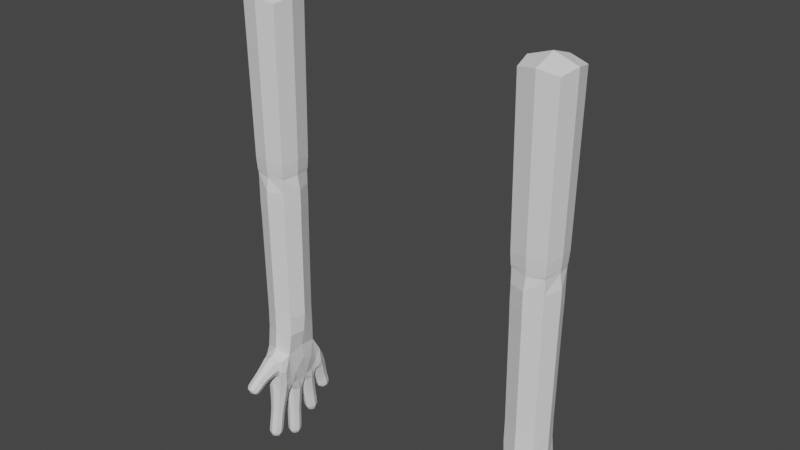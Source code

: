 # Source: arms_edit_idle.blend  (saved by Blender 2.93.20; exported with 4.5.12 LTS)
import bpy
from mathutils import Matrix  # noqa: F401  (used for matrix-valued properties, if any)

bpy.ops.wm.read_factory_settings(use_empty=True)
scene = bpy.context.scene
scene.name = 'Scene'

# ---- collections
col_collection = bpy.data.collections.new('Collection'); scene.collection.children.link(col_collection)

# ---- world
world_world = bpy.data.worlds.new('World'); scene.world = world_world
world_world.use_nodes = True; world_world.node_tree.nodes.clear()
_N = world_world.node_tree.nodes; _L = world_world.node_tree.links
n0 = _N.new('ShaderNodeOutputWorld'); n0.name = 'World Output'; n0.location = (300, 300)
n1 = _N.new('ShaderNodeBackground'); n1.name = 'Background'; n1.location = (10, 300)
n1.inputs[0].default_value = (0.05088, 0.05088, 0.05088, 1.0)
_L.new(n1.outputs[0], n0.inputs[0])
n0.is_active_output = True
world_world.color = (0.05088, 0.05088, 0.05088)
world_world.use_sun_shadow = False
world_world.sun_shadow_jitter_overblur = 0.0

# ---- meshes
me_cube_001 = bpy.data.meshes.new('Cube.001')
me_cube_001.from_pydata([(0.3085, 2.228, 2.682), (-0.2509, 2.228, 2.661), (-0.2509, 2.788, 2.661), (0.3085, 2.788, 2.682), (0.3456, 2.3, 6.028), (-0.2619, 2.283, 6.062), (-0.2614, 2.792, 6.062), (0.3456, 2.775, 6.028), (-0.483, 2.357, 6.141), (-0.4784, 2.66, 6.139), (-0.453, 2.638, 6.406), (-0.3748, 2.304, 6.433), (-0.4493, 2.353, 6.581), (-0.4476, 2.663, 6.581), (-0.1715, 2.682, 6.741), (-0.1716, 2.334, 6.741), (0.1524, 2.699, 6.713), (0.1524, 2.331, 6.713), (0.4537, 2.66, 6.73), (0.4537, 2.356, 6.73), (0.643, 2.655, 6.527), (0.643, 2.361, 6.527), (-1.002, 2.474, 6.52), (-0.9964, 2.603, 6.518), (-0.9188, 2.601, 6.621), (-0.9243, 2.473, 6.623), (-0.5487, 2.444, 7.726), (-0.5487, 2.573, 7.726), (-0.4217, 2.573, 7.749), (-0.4217, 2.444, 7.749), (-0.07445, 2.444, 7.939), (-0.07445, 2.573, 7.939), (0.05441, 2.573, 7.942), (0.05441, 2.444, 7.942), (0.5088, 2.573, 7.646), (0.5088, 2.444, 7.646), (0.3811, 2.444, 7.664), (0.3811, 2.573, 7.664), (0.8389, 2.573, 7.302), (0.8389, 2.444, 7.302), (0.7137, 2.444, 7.333), (0.7137, 2.573, 7.333), (-0.7394, 2.429, 6.295), (-0.7317, 2.618, 6.292), (-0.6363, 2.616, 6.454), (-0.644, 2.428, 6.457), (-0.4835, 2.419, 7.209), (-0.4835, 2.598, 7.209), (-0.3071, 2.598, 7.24), (-0.3071, 2.419, 7.24), (-0.08454, 2.419, 7.361), (-0.08454, 2.598, 7.361), (0.09447, 2.598, 7.366), (0.09447, 2.419, 7.366), (0.4704, 2.598, 7.201), (0.4704, 2.419, 7.201), (0.2935, 2.419, 7.229), (0.2935, 2.598, 7.229), (0.7932, 2.598, 7.025), (0.7932, 2.419, 7.025), (0.622, 2.419, 7.078), (0.622, 2.598, 7.078), (0.3081, 2.229, 3.239), (-0.2505, 2.229, 3.239), (-0.2505, 2.787, 3.239), (0.3081, 2.787, 3.239), (0.2899, 2.247, 5.288), (-0.2323, 2.247, 5.295), (-0.2323, 2.769, 5.295), (0.2899, 2.769, 5.288), (-0.9065, 2.447, 6.421), (-0.899, 2.619, 6.418), (-0.7974, 2.617, 6.556), (-0.805, 2.445, 6.559), (-0.5136, 2.422, 7.402), (-0.5136, 2.594, 7.402), (-0.3443, 2.594, 7.431), (-0.3443, 2.422, 7.431), (-0.5458, 2.422, 7.585), (-0.5458, 2.594, 7.585), (-0.3765, 2.594, 7.615), (-0.3765, 2.422, 7.615), (-0.08656, 2.422, 7.578), (-0.08656, 2.594, 7.578), (0.08525, 2.594, 7.582), (0.08525, 2.422, 7.582), (-0.09191, 2.422, 7.784), (-0.09191, 2.594, 7.784), (0.0799, 2.594, 7.788), (0.0799, 2.422, 7.788), (0.5032, 2.594, 7.452), (0.5032, 2.422, 7.452), (0.333, 2.422, 7.476), (0.333, 2.594, 7.476), (0.8322, 2.594, 7.185), (0.8322, 2.422, 7.185), (0.6657, 2.422, 7.227), (0.6657, 2.594, 7.227), (-0.46, 2.399, 6.96), (-0.46, 2.617, 6.96), (-0.2522, 2.617, 7.005), (-0.2522, 2.399, 7.005), (-0.09324, 2.399, 7.09), (-0.09324, 2.617, 7.09), (0.1129, 2.617, 7.095), (0.1129, 2.399, 7.095), (0.4435, 2.617, 6.964), (0.4435, 2.399, 6.964), (0.2431, 2.399, 7.0), (0.2431, 2.617, 7.0), (0.7447, 2.617, 6.824), (0.7447, 2.399, 6.824), (0.5499, 2.399, 6.899), (0.5499, 2.617, 6.899), (-0.5452, 2.384, 6.153), (-0.5384, 2.639, 6.151), (-0.4593, 2.383, 6.408), (0.5234, 2.696, 6.317), (0.6792, 2.508, 6.494), (-1.016, 2.539, 6.514), (0.5234, 2.32, 6.317), (0.4444, 2.508, 5.963), (0.5468, 2.31, 6.617), (-0.9649, 2.617, 6.575), (0.3436, 2.362, 6.696), (0.2602, 2.285, 6.364), (-0.04642, 2.278, 6.383), (0.0444, 2.275, 5.982), (-0.3634, 2.508, 5.934), (0.04444, 2.858, 5.981), (-0.4502, 2.371, 6.455), (0.3436, 2.712, 6.696), (-0.9209, 2.537, 6.639), (0.2602, 2.79, 6.364), (0.5468, 2.706, 6.617), (-0.04636, 2.797, 6.383), (-0.5578, 2.511, 6.104), (-0.5035, 2.335, 6.281), (-0.4401, 2.51, 6.455), (-0.504, 2.645, 6.133), (-0.2415, 2.303, 6.419), (-0.03072, 2.355, 6.726), (-0.03069, 2.719, 6.726), (-0.446, 2.646, 6.453), (-0.51, 2.372, 6.135), (-0.3386, 2.306, 6.633), (-0.9717, 2.46, 6.578), (-0.4586, 2.304, 6.334), (-0.414, 2.318, 6.135), (-0.4907, 2.508, 6.07), (0.0288, 2.849, 2.652), (-0.4114, 2.698, 6.134), (-0.2408, 2.772, 6.419), (-0.4539, 2.712, 6.332), (-0.3122, 2.508, 2.678), (-0.3378, 2.711, 6.633), (-0.4695, 2.508, 6.629), (0.0288, 2.167, 2.652), (0.3698, 2.508, 2.678), (-0.4945, 2.686, 6.278), (-0.487, 2.43, 7.748), (-0.4096, 2.508, 7.761), (-0.487, 2.587, 7.748), (-0.5644, 2.508, 7.734), (-0.01032, 2.43, 7.952), (0.06823, 2.508, 7.954), (-0.01032, 2.587, 7.952), (-0.08886, 2.508, 7.95), (0.4469, 2.587, 7.669), (0.3691, 2.508, 7.68), (0.4469, 2.43, 7.669), (0.5247, 2.508, 7.658), (0.7783, 2.587, 7.326), (0.7019, 2.508, 7.344), (0.7783, 2.43, 7.326), (0.8546, 2.508, 7.307), (0.3078, 2.229, 2.911), (0.0288, 2.124, 3.239), (-0.2502, 2.229, 2.911), (-0.3553, 2.508, 3.239), (-0.2502, 2.787, 2.911), (0.0288, 2.892, 3.239), (0.3078, 2.787, 2.911), (0.4129, 2.508, 3.239), (0.3027, 2.234, 3.589), (0.0288, 2.149, 5.291), (-0.2452, 2.234, 3.59), (-0.3302, 2.508, 5.296), (-0.2452, 2.782, 3.59), (0.0288, 2.867, 5.291), (0.3027, 2.782, 3.589), (0.3878, 2.508, 5.287), (0.2962, 2.246, 5.636), (-0.236, 2.244, 5.653), (-0.2359, 2.772, 5.653), (0.2962, 2.77, 5.636), (-0.8301, 2.442, 6.363), (-0.9218, 2.534, 6.393), (-0.8224, 2.616, 6.36), (-0.7534, 2.524, 6.263), (-0.8468, 2.65, 6.487), (-0.7245, 2.614, 6.504), (-0.6825, 2.652, 6.373), (-0.7822, 2.53, 6.584), (-0.7322, 2.44, 6.506), (-0.6223, 2.522, 6.486), (-0.8572, 2.414, 6.49), (-0.6932, 2.393, 6.377), (-0.9726, 2.455, 6.475), (-0.9655, 2.619, 6.473), (-0.8667, 2.617, 6.604), (-0.8738, 2.452, 6.607), (-0.4978, 2.422, 7.309), (-0.5454, 2.508, 7.396), (-0.4978, 2.595, 7.309), (-0.5165, 2.508, 7.203), (-0.429, 2.626, 7.417), (-0.3276, 2.595, 7.339), (-0.3953, 2.631, 7.224), (-0.3126, 2.508, 7.437), (-0.3276, 2.422, 7.339), (-0.274, 2.508, 7.245), (-0.429, 2.39, 7.417), (-0.3953, 2.385, 7.224), (-0.5297, 2.422, 7.494), (-0.5775, 2.508, 7.58), (-0.5297, 2.594, 7.494), (-0.4611, 2.626, 7.6), (-0.3604, 2.594, 7.523), (-0.3447, 2.508, 7.62), (-0.3604, 2.422, 7.523), (-0.4611, 2.39, 7.6), (-0.5572, 2.426, 7.672), (-0.5572, 2.59, 7.672), (-0.3951, 2.59, 7.7), (-0.3951, 2.426, 7.7), (-0.0843, 2.422, 7.473), (-0.1188, 2.508, 7.577), (-0.0843, 2.595, 7.473), (-0.1181, 2.508, 7.36), (-0.0006518, 2.626, 7.58), (0.08841, 2.595, 7.478), (0.004966, 2.631, 7.364), (0.1175, 2.508, 7.583), (0.08841, 2.422, 7.478), (0.128, 2.508, 7.367), (-0.0006526, 2.39, 7.58), (0.004966, 2.385, 7.364), (-0.08924, 2.422, 7.681), (-0.1241, 2.508, 7.783), (-0.08923, 2.594, 7.681), (-0.006006, 2.626, 7.786), (0.08258, 2.594, 7.685), (0.1121, 2.508, 7.789), (0.08258, 2.422, 7.685), (-0.006007, 2.39, 7.786), (-0.09074, 2.426, 7.881), (-0.09074, 2.59, 7.881), (0.07371, 2.59, 7.885), (0.07371, 2.426, 7.885), (0.4856, 2.595, 7.325), (0.5351, 2.508, 7.447), (0.4856, 2.422, 7.325), (0.5036, 2.508, 7.196), (0.4181, 2.39, 7.464), (0.3147, 2.422, 7.35), (0.3819, 2.385, 7.215), (0.3011, 2.508, 7.481), (0.3147, 2.595, 7.35), (0.2603, 2.508, 7.234), (0.4181, 2.626, 7.464), (0.3819, 2.631, 7.215), (0.5163, 2.59, 7.572), (0.5163, 2.426, 7.572), (0.3534, 2.426, 7.595), (0.3534, 2.59, 7.595), (0.8134, 2.595, 7.108), (0.8634, 2.508, 7.177), (0.8134, 2.422, 7.108), (0.8252, 2.508, 7.016), (0.7489, 2.39, 7.206), (0.6469, 2.422, 7.154), (0.7076, 2.385, 7.052), (0.6345, 2.508, 7.235), (0.6469, 2.595, 7.154), (0.5899, 2.508, 7.088), (0.7489, 2.626, 7.206), (0.7076, 2.631, 7.052), (0.8459, 2.59, 7.256), (0.8459, 2.426, 7.256), (0.6861, 2.426, 7.295), (0.6861, 2.59, 7.295), (-0.6317, 2.406, 6.215), (-0.6243, 2.628, 6.213), (-0.5295, 2.627, 6.414), (-0.5368, 2.405, 6.416), (-0.4492, 2.384, 6.799), (-0.499, 2.508, 6.952), (-0.449, 2.632, 6.799), (-0.3561, 2.658, 6.983), (-0.2246, 2.634, 6.872), (-0.2132, 2.508, 7.014), (-0.2246, 2.382, 6.872), (-0.1573, 2.508, 6.836), (-0.3561, 2.359, 6.983), (-0.4714, 2.411, 7.094), (-0.4714, 2.605, 7.094), (-0.2805, 2.605, 7.129), (-0.2805, 2.411, 7.129), (-0.1021, 2.382, 6.927), (-0.1319, 2.508, 7.089), (-0.1021, 2.634, 6.927), (0.009833, 2.658, 7.093), (0.1168, 2.635, 6.93), (0.1516, 2.508, 7.096), (0.1168, 2.381, 6.93), (0.1649, 2.508, 6.837), (0.009832, 2.359, 7.093), (-0.08862, 2.411, 7.235), (-0.08862, 2.605, 7.235), (0.1046, 2.605, 7.24), (0.1046, 2.411, 7.24), (0.427, 2.632, 6.84), (0.481, 2.508, 6.957), (0.427, 2.384, 6.84), (0.4576, 2.508, 6.769), (0.3433, 2.359, 6.982), (0.2203, 2.381, 6.876), (0.2056, 2.508, 7.007), (0.2203, 2.635, 6.876), (0.3433, 2.658, 6.982), (0.4583, 2.605, 7.083), (0.4583, 2.411, 7.083), (0.268, 2.411, 7.115), (0.268, 2.605, 7.115), (0.7101, 2.631, 6.692), (0.7812, 2.508, 6.81), (0.7101, 2.385, 6.692), (0.6473, 2.359, 6.862), (0.5137, 2.384, 6.795), (0.5134, 2.508, 6.914), (0.5137, 2.632, 6.795), (0.6473, 2.658, 6.862), (0.7706, 2.605, 6.933), (0.7706, 2.411, 6.933), (0.5874, 2.411, 6.995), (0.5874, 2.605, 6.995), (0.0288, 2.131, 3.589), (0.4127, 2.508, 2.907), (0.0288, 2.892, 2.907), (-0.3551, 2.508, 2.907), (0.07885, 2.269, 6.246), (0.4055, 2.508, 3.589), (0.0288, 2.885, 3.589), (0.0288, 2.124, 2.907), (0.7825, 2.508, 7.343), (0.07887, 2.827, 6.245), (-0.3479, 2.508, 3.59), (-0.4327, 2.508, 6.049), (-0.3717, 2.745, 6.367), (-0.3741, 2.271, 6.368), (-0.1118, 2.305, 6.51), (0.4303, 2.746, 6.492), (0.4303, 2.329, 6.492), (0.451, 2.508, 7.699), (-0.01093, 2.508, 7.976), (-0.4907, 2.508, 7.769), (-0.4391, 2.508, 6.512), (-0.1116, 2.769, 6.51), (-0.4799, 2.321, 6.293), (-0.5186, 2.509, 6.075), (-0.9849, 2.539, 6.589), (0.5627, 2.508, 6.257), (-0.4728, 2.696, 6.291), (0.3267, 2.21, 2.427), (0.03039, 2.189, 5.641), (-0.3339, 2.508, 5.648), (0.0304, 2.867, 5.641), (0.3944, 2.508, 5.629), (-0.8446, 2.529, 6.335), (-0.772, 2.647, 6.431), (-0.71, 2.527, 6.532), (-0.7826, 2.408, 6.435), (-0.9884, 2.537, 6.45), (-0.9155, 2.649, 6.538), (-0.8524, 2.534, 6.631), (-0.9253, 2.423, 6.542), (-0.5297, 2.508, 7.303), (-0.4127, 2.627, 7.324), (-0.2957, 2.508, 7.344), (-0.4127, 2.389, 7.324), (-0.5614, 2.508, 7.488), (-0.4451, 2.626, 7.508), (-0.3287, 2.508, 7.529), (-0.4451, 2.39, 7.508), (-0.5878, 2.508, 7.667), (-0.4763, 2.621, 7.687), (-0.3649, 2.508, 7.706), (-0.4763, 2.395, 7.687), (-0.1167, 2.508, 7.473), (0.002058, 2.627, 7.476), (0.1208, 2.508, 7.479), (0.002058, 2.389, 7.476), (-0.1214, 2.508, 7.68), (-0.003329, 2.626, 7.683), (0.1148, 2.508, 7.686), (-0.00333, 2.39, 7.683), (-0.1217, 2.508, 7.881), (-0.008543, 2.621, 7.884), (0.1046, 2.508, 7.887), (-0.008543, 2.395, 7.884), (0.5176, 2.508, 7.32), (0.4002, 2.389, 7.337), (0.2827, 2.508, 7.355), (0.4002, 2.627, 7.337), (0.5471, 2.508, 7.569), (0.435, 2.395, 7.585), (0.323, 2.508, 7.601), (0.435, 2.621, 7.585), (0.8446, 2.508, 7.099), (0.7301, 2.389, 7.131), (0.6157, 2.508, 7.162), (0.7301, 2.627, 7.131), (0.8761, 2.508, 7.249), (0.7662, 2.395, 7.276), (0.6563, 2.508, 7.303), (0.7662, 2.621, 7.276), (-0.6458, 2.517, 6.176), (-0.5755, 2.669, 6.313), (-0.5154, 2.516, 6.453), (-0.5857, 2.364, 6.316), (-0.4882, 2.508, 6.792), (-0.3389, 2.678, 6.832), (-0.1848, 2.508, 6.892), (-0.339, 2.338, 6.832), (-0.5072, 2.508, 7.088), (-0.376, 2.642, 7.112), (-0.2447, 2.508, 7.135), (-0.376, 2.374, 7.112), (-0.138, 2.508, 6.934), (0.005464, 2.679, 6.926), (0.1554, 2.508, 6.94), (0.005461, 2.337, 6.926), (-0.1248, 2.508, 7.234), (0.007979, 2.642, 7.237), (0.1408, 2.508, 7.241), (0.007978, 2.374, 7.237), (0.4615, 2.508, 6.837), (0.3266, 2.338, 6.854), (0.185, 2.508, 6.891), (0.3266, 2.678, 6.854), (0.494, 2.508, 7.077), (0.3631, 2.374, 7.099), (0.2323, 2.508, 7.121), (0.3631, 2.642, 7.099), (0.7472, 2.508, 6.673), (0.6112, 2.339, 6.742), (0.4801, 2.508, 6.814), (0.6112, 2.677, 6.742), (0.8049, 2.508, 6.921), (0.679, 2.374, 6.964), (0.553, 2.508, 7.007), (0.679, 2.642, 6.964), (0.3159, 2.221, 2.618), (-0.2583, 2.221, 2.618), (-0.2583, 2.795, 2.618), (0.3159, 2.795, 2.618), (0.0288, 2.858, 2.561), (-0.3212, 2.508, 2.561), (0.0288, 2.158, 2.561), (0.3788, 2.508, 2.561), (0.3549, 2.182, -0.2625), (-0.2692, 2.21, 2.427), (-0.2692, 2.806, 2.427), (0.3267, 2.806, 2.427), (0.0288, 2.871, 2.369), (-0.3344, 2.508, 2.369), (0.0288, 2.145, 2.369), (0.392, 2.508, 2.369), (-0.2973, 2.182, -0.2625), (-0.2973, 2.834, -0.2625), (0.3549, 2.834, -0.2625), (0.0288, 2.906, -0.3264), (-0.3687, 2.508, -0.3264), (0.0288, 2.111, -0.3264), (0.4263, 2.508, -0.3264), (0.0288, 2.508, -0.4606)], [], [(66, 185, 347, 184), (185, 67, 186, 347), (347, 186, 63, 177), (184, 347, 177, 62), (65, 183, 348, 182), (183, 62, 176, 348), (348, 176, 0, 158), (182, 348, 158, 3), (64, 181, 349, 180), (181, 65, 182, 349), (349, 182, 3, 150), (180, 349, 150, 2), (63, 179, 350, 178), (179, 64, 180, 350), (350, 180, 2, 154), (178, 350, 154, 1), (17, 126, 351, 125), (5, 127, 351, 126), (4, 125, 351, 127), (69, 191, 352, 190), (191, 66, 184, 352), (352, 184, 62, 183), (190, 352, 183, 65), (68, 189, 353, 188), (189, 69, 190, 353), (353, 190, 65, 181), (188, 353, 181, 64), (62, 177, 354, 176), (177, 63, 178, 354), (354, 178, 1, 157), (176, 354, 157, 0), (41, 173, 355, 172), (173, 40, 174, 355), (355, 174, 39, 175), (172, 355, 175, 38), (6, 135, 356, 129), (16, 133, 356, 135), (7, 129, 356, 133), (67, 187, 357, 186), (187, 68, 188, 357), (357, 188, 64, 179), (186, 357, 179, 63), (9, 151, 358, 149), (151, 6, 128, 358), (358, 128, 5, 148), (149, 358, 148, 8), (13, 155, 359, 153), (155, 14, 152, 359), (359, 152, 6, 151), (153, 359, 151, 9), (12, 147, 360, 145), (147, 8, 148, 360), (360, 148, 5, 140), (145, 360, 140, 15), (15, 140, 361, 141), (5, 126, 361, 140), (17, 141, 361, 126), (18, 134, 362, 131), (134, 20, 117, 362), (362, 117, 7, 133), (131, 362, 133, 16), (19, 124, 363, 122), (124, 17, 125, 363), (363, 125, 4, 120), (122, 363, 120, 21), (37, 169, 364, 168), (169, 36, 170, 364), (364, 170, 35, 171), (168, 364, 171, 34), (33, 165, 365, 164), (165, 32, 166, 365), (365, 166, 31, 167), (164, 365, 167, 30), (29, 161, 366, 160), (161, 28, 162, 366), (366, 162, 27, 163), (160, 366, 163, 26), (13, 143, 367, 156), (143, 10, 138, 367), (367, 138, 116, 130), (156, 367, 130, 12), (6, 152, 368, 135), (14, 142, 368, 152), (16, 135, 368, 142), (12, 130, 369, 147), (130, 116, 137, 369), (369, 137, 114, 144), (147, 369, 144, 8), (8, 144, 370, 149), (144, 114, 136, 370), (370, 136, 115, 139), (149, 370, 139, 9), (25, 132, 371, 146), (132, 24, 123, 371), (371, 123, 23, 119), (146, 371, 119, 22), (7, 117, 372, 121), (117, 20, 118, 372), (372, 118, 21, 120), (121, 372, 120, 4), (9, 139, 373, 153), (139, 115, 159, 373), (373, 159, 10, 143), (153, 373, 143, 13), (2, 150, 467, 465), (157, 1, 464, 469), (158, 0, 463, 470), (1, 154, 468, 464), (4, 127, 375, 192), (127, 5, 193, 375), (375, 193, 67, 185), (192, 375, 185, 66), (5, 128, 376, 193), (128, 6, 194, 376), (376, 194, 68, 187), (193, 376, 187, 67), (6, 129, 377, 194), (129, 7, 195, 377), (377, 195, 69, 189), (194, 377, 189, 68), (7, 121, 378, 195), (121, 4, 192, 378), (378, 192, 66, 191), (195, 378, 191, 69), (70, 197, 379, 196), (197, 71, 198, 379), (379, 198, 43, 199), (196, 379, 199, 42), (71, 200, 380, 198), (200, 72, 201, 380), (380, 201, 44, 202), (198, 380, 202, 43), (72, 203, 381, 201), (203, 73, 204, 381), (381, 204, 45, 205), (201, 381, 205, 44), (73, 206, 382, 204), (206, 70, 196, 382), (382, 196, 42, 207), (204, 382, 207, 45), (22, 119, 383, 208), (119, 23, 209, 383), (383, 209, 71, 197), (208, 383, 197, 70), (23, 123, 384, 209), (123, 24, 210, 384), (384, 210, 72, 200), (209, 384, 200, 71), (24, 132, 385, 210), (132, 25, 211, 385), (385, 211, 73, 203), (210, 385, 203, 72), (25, 146, 386, 211), (146, 22, 208, 386), (386, 208, 70, 206), (211, 386, 206, 73), (74, 213, 387, 212), (213, 75, 214, 387), (387, 214, 47, 215), (212, 387, 215, 46), (75, 216, 388, 214), (216, 76, 217, 388), (388, 217, 48, 218), (214, 388, 218, 47), (76, 219, 389, 217), (219, 77, 220, 389), (389, 220, 49, 221), (217, 389, 221, 48), (77, 222, 390, 220), (222, 74, 212, 390), (390, 212, 46, 223), (220, 390, 223, 49), (78, 225, 391, 224), (225, 79, 226, 391), (391, 226, 75, 213), (224, 391, 213, 74), (79, 227, 392, 226), (227, 80, 228, 392), (392, 228, 76, 216), (226, 392, 216, 75), (80, 229, 393, 228), (229, 81, 230, 393), (393, 230, 77, 219), (228, 393, 219, 76), (81, 231, 394, 230), (231, 78, 224, 394), (394, 224, 74, 222), (230, 394, 222, 77), (26, 163, 395, 232), (163, 27, 233, 395), (395, 233, 79, 225), (232, 395, 225, 78), (27, 162, 396, 233), (162, 28, 234, 396), (396, 234, 80, 227), (233, 396, 227, 79), (28, 161, 397, 234), (161, 29, 235, 397), (397, 235, 81, 229), (234, 397, 229, 80), (29, 160, 398, 235), (160, 26, 232, 398), (398, 232, 78, 231), (235, 398, 231, 81), (82, 237, 399, 236), (237, 83, 238, 399), (399, 238, 51, 239), (236, 399, 239, 50), (83, 240, 400, 238), (240, 84, 241, 400), (400, 241, 52, 242), (238, 400, 242, 51), (84, 243, 401, 241), (243, 85, 244, 401), (401, 244, 53, 245), (241, 401, 245, 52), (85, 246, 402, 244), (246, 82, 236, 402), (402, 236, 50, 247), (244, 402, 247, 53), (86, 249, 403, 248), (249, 87, 250, 403), (403, 250, 83, 237), (248, 403, 237, 82), (87, 251, 404, 250), (251, 88, 252, 404), (404, 252, 84, 240), (250, 404, 240, 83), (88, 253, 405, 252), (253, 89, 254, 405), (405, 254, 85, 243), (252, 405, 243, 84), (89, 255, 406, 254), (255, 86, 248, 406), (406, 248, 82, 246), (254, 406, 246, 85), (30, 167, 407, 256), (167, 31, 257, 407), (407, 257, 87, 249), (256, 407, 249, 86), (31, 166, 408, 257), (166, 32, 258, 408), (408, 258, 88, 251), (257, 408, 251, 87), (32, 165, 409, 258), (165, 33, 259, 409), (409, 259, 89, 253), (258, 409, 253, 88), (33, 164, 410, 259), (164, 30, 256, 410), (410, 256, 86, 255), (259, 410, 255, 89), (90, 261, 411, 260), (261, 91, 262, 411), (411, 262, 55, 263), (260, 411, 263, 54), (91, 264, 412, 262), (264, 92, 265, 412), (412, 265, 56, 266), (262, 412, 266, 55), (92, 267, 413, 265), (267, 93, 268, 413), (413, 268, 57, 269), (265, 413, 269, 56), (93, 270, 414, 268), (270, 90, 260, 414), (414, 260, 54, 271), (268, 414, 271, 57), (34, 171, 415, 272), (171, 35, 273, 415), (415, 273, 91, 261), (272, 415, 261, 90), (35, 170, 416, 273), (170, 36, 274, 416), (416, 274, 92, 264), (273, 416, 264, 91), (36, 169, 417, 274), (169, 37, 275, 417), (417, 275, 93, 267), (274, 417, 267, 92), (37, 168, 418, 275), (168, 34, 272, 418), (418, 272, 90, 270), (275, 418, 270, 93), (94, 277, 419, 276), (277, 95, 278, 419), (419, 278, 59, 279), (276, 419, 279, 58), (95, 280, 420, 278), (280, 96, 281, 420), (420, 281, 60, 282), (278, 420, 282, 59), (96, 283, 421, 281), (283, 97, 284, 421), (421, 284, 61, 285), (281, 421, 285, 60), (97, 286, 422, 284), (286, 94, 276, 422), (422, 276, 58, 287), (284, 422, 287, 61), (38, 175, 423, 288), (175, 39, 289, 423), (423, 289, 95, 277), (288, 423, 277, 94), (39, 174, 424, 289), (174, 40, 290, 424), (424, 290, 96, 280), (289, 424, 280, 95), (40, 173, 425, 290), (173, 41, 291, 425), (425, 291, 97, 283), (290, 425, 283, 96), (41, 172, 426, 291), (172, 38, 288, 426), (426, 288, 94, 286), (291, 426, 286, 97), (42, 199, 427, 292), (199, 43, 293, 427), (427, 293, 115, 136), (292, 427, 136, 114), (43, 202, 428, 293), (202, 44, 294, 428), (428, 294, 10, 159), (293, 428, 159, 115), (44, 205, 429, 294), (205, 45, 295, 429), (429, 295, 116, 138), (294, 429, 138, 10), (45, 207, 430, 295), (207, 42, 292, 430), (430, 292, 114, 137), (295, 430, 137, 116), (98, 297, 431, 296), (297, 99, 298, 431), (431, 298, 13, 156), (296, 431, 156, 12), (99, 299, 432, 298), (299, 100, 300, 432), (432, 300, 14, 155), (298, 432, 155, 13), (100, 301, 433, 300), (301, 101, 302, 433), (433, 302, 15, 303), (300, 433, 303, 14), (101, 304, 434, 302), (304, 98, 296, 434), (434, 296, 12, 145), (302, 434, 145, 15), (46, 215, 435, 305), (215, 47, 306, 435), (435, 306, 99, 297), (305, 435, 297, 98), (47, 218, 436, 306), (218, 48, 307, 436), (436, 307, 100, 299), (306, 436, 299, 99), (48, 221, 437, 307), (221, 49, 308, 437), (437, 308, 101, 301), (307, 437, 301, 100), (49, 223, 438, 308), (223, 46, 305, 438), (438, 305, 98, 304), (308, 438, 304, 101), (102, 310, 439, 309), (310, 103, 311, 439), (439, 311, 14, 303), (309, 439, 303, 15), (103, 312, 440, 311), (312, 104, 313, 440), (440, 313, 16, 142), (311, 440, 142, 14), (104, 314, 441, 313), (314, 105, 315, 441), (441, 315, 17, 316), (313, 441, 316, 16), (105, 317, 442, 315), (317, 102, 309, 442), (442, 309, 15, 141), (315, 442, 141, 17), (50, 239, 443, 318), (239, 51, 319, 443), (443, 319, 103, 310), (318, 443, 310, 102), (51, 242, 444, 319), (242, 52, 320, 444), (444, 320, 104, 312), (319, 444, 312, 103), (52, 245, 445, 320), (245, 53, 321, 445), (445, 321, 105, 314), (320, 445, 314, 104), (53, 247, 446, 321), (247, 50, 318, 446), (446, 318, 102, 317), (321, 446, 317, 105), (106, 323, 447, 322), (323, 107, 324, 447), (447, 324, 19, 325), (322, 447, 325, 18), (107, 326, 448, 324), (326, 108, 327, 448), (448, 327, 17, 124), (324, 448, 124, 19), (108, 328, 449, 327), (328, 109, 329, 449), (449, 329, 16, 316), (327, 449, 316, 17), (109, 330, 450, 329), (330, 106, 322, 450), (450, 322, 18, 131), (329, 450, 131, 16), (54, 263, 451, 331), (263, 55, 332, 451), (451, 332, 107, 323), (331, 451, 323, 106), (55, 266, 452, 332), (266, 56, 333, 452), (452, 333, 108, 326), (332, 452, 326, 107), (56, 269, 453, 333), (269, 57, 334, 453), (453, 334, 109, 328), (333, 453, 328, 108), (57, 271, 454, 334), (271, 54, 331, 454), (454, 331, 106, 330), (334, 454, 330, 109), (110, 336, 455, 335), (336, 111, 337, 455), (455, 337, 21, 118), (335, 455, 118, 20), (111, 338, 456, 337), (338, 112, 339, 456), (456, 339, 19, 122), (337, 456, 122, 21), (112, 340, 457, 339), (340, 113, 341, 457), (457, 341, 18, 325), (339, 457, 325, 19), (113, 342, 458, 341), (342, 110, 335, 458), (458, 335, 20, 134), (341, 458, 134, 18), (58, 279, 459, 343), (279, 59, 344, 459), (459, 344, 111, 336), (343, 459, 336, 110), (59, 282, 460, 344), (282, 60, 345, 460), (460, 345, 112, 338), (344, 460, 338, 111), (60, 285, 461, 345), (285, 61, 346, 461), (461, 346, 113, 340), (345, 461, 340, 112), (61, 287, 462, 346), (287, 58, 343, 462), (462, 343, 110, 342), (346, 462, 342, 113), (464, 468, 476, 472), (463, 469, 477, 374), (466, 470, 478, 474), (467, 466, 474, 475), (154, 2, 465, 468), (3, 158, 470, 466), (0, 157, 469, 463), (150, 3, 466, 467), (475, 474, 481, 482), (476, 473, 480, 483), (477, 472, 479, 484), (478, 374, 471, 485), (465, 467, 475, 473), (470, 463, 374, 478), (469, 464, 472, 477), (468, 465, 473, 476), (471, 484, 486, 485), (484, 479, 483, 486), (486, 483, 480, 482), (485, 486, 482, 481), (474, 478, 485, 481), (374, 477, 484, 471), (472, 476, 483, 479), (473, 475, 482, 480)])
me_cube_001.use_remesh_fix_poles = True
me_cube_001.use_remesh_preserve_attributes = False
me_cube_001.update()
me_cube_002 = bpy.data.meshes.new('Cube.002')
me_cube_002.from_pydata([(0.3122, 2.254, 2.682), (-0.2472, 2.254, 2.661), (-0.2472, 2.813, 2.661), (0.3122, 2.813, 2.682), (0.3493, 2.326, 6.028), (-0.2582, 2.309, 6.062), (-0.2578, 2.817, 6.062), (0.3493, 2.8, 6.028), (-0.4793, 2.382, 6.141), (-0.4747, 2.685, 6.139), (-0.4493, 2.663, 6.406), (-0.3711, 2.329, 6.433), (-0.4456, 2.378, 6.581), (-0.4439, 2.689, 6.581), (-0.1678, 2.707, 6.741), (-0.1679, 2.359, 6.741), (0.1561, 2.724, 6.713), (0.1561, 2.356, 6.713), (0.4574, 2.685, 6.73), (0.4574, 2.381, 6.73), (0.6467, 2.68, 6.527), (0.6467, 2.387, 6.527), (-0.9983, 2.5, 6.52), (-0.9927, 2.628, 6.518), (-0.9151, 2.627, 6.621), (-0.9206, 2.498, 6.623), (-0.545, 2.469, 7.726), (-0.545, 2.598, 7.726), (-0.418, 2.598, 7.749), (-0.418, 2.469, 7.749), (-0.07077, 2.469, 7.939), (-0.07077, 2.598, 7.939), (0.05809, 2.598, 7.942), (0.05809, 2.469, 7.942), (0.5124, 2.598, 7.646), (0.5124, 2.469, 7.646), (0.3848, 2.469, 7.664), (0.3848, 2.598, 7.664), (0.8426, 2.598, 7.302), (0.8426, 2.469, 7.302), (0.7173, 2.469, 7.333), (0.7173, 2.598, 7.333), (-0.7357, 2.455, 6.295), (-0.728, 2.643, 6.292), (-0.6326, 2.641, 6.454), (-0.6404, 2.453, 6.457), (-0.4798, 2.444, 7.209), (-0.4798, 2.623, 7.209), (-0.3034, 2.623, 7.24), (-0.3034, 2.444, 7.24), (-0.08085, 2.444, 7.361), (-0.08085, 2.623, 7.361), (0.09815, 2.623, 7.366), (0.09815, 2.444, 7.366), (0.4741, 2.623, 7.201), (0.4741, 2.444, 7.201), (0.2972, 2.444, 7.229), (0.2972, 2.623, 7.229), (0.7968, 2.623, 7.025), (0.7968, 2.444, 7.025), (0.6257, 2.444, 7.078), (0.6257, 2.623, 7.078), (0.3118, 2.254, 3.239), (-0.2469, 2.254, 3.239), (-0.2469, 2.813, 3.239), (0.3118, 2.813, 3.239), (0.2936, 2.272, 5.288), (-0.2286, 2.272, 5.295), (-0.2286, 2.795, 5.295), (0.2936, 2.795, 5.288), (-0.9029, 2.473, 6.421), (-0.8953, 2.644, 6.418), (-0.7938, 2.642, 6.556), (-0.8013, 2.47, 6.559), (-0.51, 2.447, 7.402), (-0.51, 2.619, 7.402), (-0.3407, 2.619, 7.431), (-0.3407, 2.447, 7.431), (-0.5421, 2.447, 7.585), (-0.5421, 2.619, 7.585), (-0.3728, 2.619, 7.615), (-0.3728, 2.447, 7.615), (-0.08288, 2.447, 7.578), (-0.08288, 2.619, 7.578), (0.08894, 2.619, 7.582), (0.08893, 2.447, 7.582), (-0.08823, 2.447, 7.784), (-0.08823, 2.619, 7.784), (0.08358, 2.619, 7.788), (0.08358, 2.447, 7.788), (0.5068, 2.619, 7.452), (0.5068, 2.447, 7.452), (0.3367, 2.447, 7.476), (0.3367, 2.619, 7.476), (0.8359, 2.619, 7.185), (0.8359, 2.447, 7.185), (0.6694, 2.447, 7.227), (0.6694, 2.619, 7.227), (-0.4563, 2.425, 6.96), (-0.4563, 2.642, 6.96), (-0.2485, 2.642, 7.005), (-0.2485, 2.425, 7.005), (-0.08956, 2.425, 7.09), (-0.08956, 2.642, 7.09), (0.1166, 2.642, 7.095), (0.1166, 2.425, 7.095), (0.4471, 2.642, 6.964), (0.4471, 2.425, 6.964), (0.2468, 2.425, 7.0), (0.2468, 2.642, 7.0), (0.7484, 2.642, 6.824), (0.7484, 2.425, 6.824), (0.5536, 2.425, 6.899), (0.5536, 2.642, 6.899), (-0.5415, 2.409, 6.153), (-0.5347, 2.664, 6.151), (-0.4556, 2.408, 6.408), (0.5271, 2.721, 6.317), (0.6829, 2.533, 6.494), (-1.012, 2.565, 6.514), (0.5271, 2.345, 6.317), (0.4481, 2.533, 5.963), (0.5505, 2.336, 6.617), (-0.9612, 2.642, 6.575), (0.3473, 2.388, 6.696), (0.2639, 2.31, 6.364), (-0.04274, 2.303, 6.383), (0.04809, 2.3, 5.982), (-0.3598, 2.533, 5.934), (0.04813, 2.883, 5.981), (-0.4466, 2.396, 6.455), (0.3473, 2.737, 6.696), (-0.9173, 2.563, 6.639), (0.2639, 2.815, 6.364), (0.5505, 2.731, 6.617), (-0.04268, 2.822, 6.383), (-0.5542, 2.536, 6.104), (-0.4998, 2.361, 6.281), (-0.4364, 2.536, 6.455), (-0.5003, 2.671, 6.133), (-0.2379, 2.328, 6.419), (-0.02704, 2.38, 6.726), (-0.02701, 2.745, 6.726), (-0.4423, 2.671, 6.453), (-0.5063, 2.397, 6.135), (-0.335, 2.331, 6.633), (-0.968, 2.485, 6.578), (-0.4549, 2.329, 6.334), (-0.4104, 2.343, 6.135), (-0.4871, 2.534, 6.07), (0.03248, 2.874, 2.652), (-0.4078, 2.724, 6.134), (-0.2371, 2.797, 6.419), (-0.4502, 2.738, 6.332), (-0.3085, 2.533, 2.678), (-0.3341, 2.736, 6.633), (-0.4658, 2.533, 6.629), (0.03248, 2.192, 2.652), (0.3735, 2.533, 2.678), (-0.4908, 2.711, 6.278), (-0.4833, 2.455, 7.748), (-0.4059, 2.533, 7.761), (-0.4833, 2.612, 7.748), (-0.5607, 2.533, 7.734), (-0.006634, 2.455, 7.952), (0.07191, 2.533, 7.954), (-0.006633, 2.612, 7.952), (-0.08518, 2.533, 7.95), (0.4506, 2.612, 7.669), (0.3728, 2.533, 7.68), (0.4506, 2.455, 7.669), (0.5284, 2.533, 7.658), (0.7819, 2.612, 7.326), (0.7056, 2.533, 7.344), (0.7819, 2.455, 7.326), (0.8583, 2.533, 7.307), (0.3115, 2.254, 2.911), (0.03248, 2.149, 3.239), (-0.2465, 2.254, 2.911), (-0.3516, 2.533, 3.239), (-0.2465, 2.812, 2.911), (0.03248, 2.917, 3.239), (0.3115, 2.812, 2.911), (0.4166, 2.533, 3.239), (0.3064, 2.259, 3.589), (0.03248, 2.174, 5.291), (-0.2415, 2.259, 3.59), (-0.3265, 2.533, 5.296), (-0.2415, 2.807, 3.59), (0.03248, 2.893, 5.291), (0.3064, 2.807, 3.589), (0.3915, 2.533, 5.287), (0.2999, 2.271, 5.636), (-0.2323, 2.269, 5.653), (-0.2322, 2.797, 5.653), (0.2999, 2.795, 5.636), (-0.8264, 2.467, 6.363), (-0.9181, 2.559, 6.393), (-0.8187, 2.641, 6.36), (-0.7497, 2.549, 6.263), (-0.8431, 2.675, 6.487), (-0.7208, 2.639, 6.504), (-0.6789, 2.677, 6.373), (-0.7785, 2.556, 6.584), (-0.7285, 2.465, 6.506), (-0.6186, 2.547, 6.486), (-0.8535, 2.439, 6.49), (-0.6895, 2.418, 6.377), (-0.9689, 2.48, 6.475), (-0.9618, 2.644, 6.473), (-0.863, 2.642, 6.604), (-0.8701, 2.478, 6.607), (-0.4941, 2.447, 7.309), (-0.5417, 2.533, 7.396), (-0.4941, 2.62, 7.309), (-0.5129, 2.533, 7.203), (-0.4253, 2.652, 7.417), (-0.324, 2.62, 7.339), (-0.3916, 2.656, 7.224), (-0.3089, 2.533, 7.437), (-0.324, 2.447, 7.339), (-0.2703, 2.533, 7.245), (-0.4253, 2.415, 7.417), (-0.3916, 2.41, 7.224), (-0.526, 2.447, 7.494), (-0.5738, 2.533, 7.58), (-0.526, 2.619, 7.494), (-0.4574, 2.652, 7.6), (-0.3567, 2.619, 7.523), (-0.341, 2.533, 7.62), (-0.3567, 2.447, 7.523), (-0.4574, 2.415, 7.6), (-0.5535, 2.451, 7.672), (-0.5535, 2.616, 7.672), (-0.3915, 2.616, 7.7), (-0.3915, 2.451, 7.7), (-0.08062, 2.447, 7.473), (-0.1151, 2.533, 7.577), (-0.08062, 2.62, 7.473), (-0.1144, 2.533, 7.36), (0.00303, 2.652, 7.58), (0.0921, 2.62, 7.478), (0.008649, 2.656, 7.364), (0.1211, 2.533, 7.583), (0.09209, 2.447, 7.478), (0.1317, 2.533, 7.367), (0.003029, 2.415, 7.58), (0.008648, 2.41, 7.364), (-0.08555, 2.447, 7.681), (-0.1204, 2.533, 7.783), (-0.08555, 2.619, 7.681), (-0.002324, 2.652, 7.786), (0.08626, 2.619, 7.685), (0.1158, 2.533, 7.789), (0.08626, 2.447, 7.685), (-0.002325, 2.415, 7.786), (-0.08706, 2.451, 7.881), (-0.08706, 2.616, 7.881), (0.07739, 2.616, 7.885), (0.07739, 2.451, 7.885), (0.4893, 2.62, 7.325), (0.5387, 2.533, 7.447), (0.4893, 2.447, 7.325), (0.5072, 2.533, 7.196), (0.4218, 2.415, 7.464), (0.3184, 2.447, 7.35), (0.3856, 2.41, 7.215), (0.3048, 2.533, 7.481), (0.3184, 2.62, 7.35), (0.264, 2.533, 7.234), (0.4218, 2.652, 7.464), (0.3856, 2.656, 7.215), (0.52, 2.616, 7.572), (0.52, 2.451, 7.572), (0.3571, 2.451, 7.595), (0.3571, 2.616, 7.595), (0.817, 2.62, 7.108), (0.8671, 2.533, 7.177), (0.817, 2.447, 7.108), (0.8289, 2.533, 7.016), (0.7526, 2.415, 7.206), (0.6506, 2.447, 7.154), (0.7113, 2.41, 7.052), (0.6381, 2.533, 7.235), (0.6506, 2.62, 7.154), (0.5936, 2.533, 7.088), (0.7526, 2.652, 7.206), (0.7113, 2.656, 7.052), (0.8496, 2.616, 7.256), (0.8496, 2.451, 7.256), (0.6898, 2.451, 7.295), (0.6898, 2.616, 7.295), (-0.628, 2.431, 6.215), (-0.6206, 2.653, 6.213), (-0.5258, 2.652, 6.414), (-0.5331, 2.43, 6.416), (-0.4455, 2.409, 6.799), (-0.4953, 2.533, 6.952), (-0.4454, 2.657, 6.799), (-0.3524, 2.683, 6.983), (-0.2209, 2.659, 6.872), (-0.2096, 2.533, 7.014), (-0.2209, 2.408, 6.872), (-0.1536, 2.533, 6.836), (-0.3524, 2.384, 6.983), (-0.4677, 2.436, 7.094), (-0.4677, 2.631, 7.094), (-0.2768, 2.631, 7.129), (-0.2768, 2.436, 7.129), (-0.09843, 2.408, 6.927), (-0.1282, 2.533, 7.089), (-0.09842, 2.659, 6.927), (0.01351, 2.683, 7.093), (0.1205, 2.66, 6.93), (0.1552, 2.533, 7.096), (0.1205, 2.406, 6.93), (0.1686, 2.533, 6.837), (0.01351, 2.384, 7.093), (-0.08493, 2.436, 7.235), (-0.08493, 2.631, 7.235), (0.1083, 2.631, 7.24), (0.1083, 2.436, 7.24), (0.4307, 2.657, 6.84), (0.4847, 2.533, 6.957), (0.4307, 2.41, 6.84), (0.4613, 2.533, 6.769), (0.347, 2.384, 6.982), (0.224, 2.406, 6.876), (0.2092, 2.533, 7.007), (0.224, 2.66, 6.876), (0.347, 2.683, 6.982), (0.462, 2.631, 7.083), (0.462, 2.436, 7.083), (0.2717, 2.436, 7.115), (0.2717, 2.631, 7.115), (0.7138, 2.657, 6.692), (0.7849, 2.533, 6.81), (0.7138, 2.41, 6.692), (0.651, 2.384, 6.862), (0.5174, 2.41, 6.795), (0.5171, 2.533, 6.914), (0.5174, 2.657, 6.795), (0.651, 2.683, 6.862), (0.7743, 2.631, 6.933), (0.7743, 2.436, 6.933), (0.5911, 2.436, 6.995), (0.5911, 2.631, 6.995), (0.03248, 2.157, 3.589), (0.4164, 2.533, 2.907), (0.03248, 2.917, 2.907), (-0.3514, 2.533, 2.907), (0.08253, 2.295, 6.246), (0.4092, 2.533, 3.589), (0.03248, 2.91, 3.589), (0.03248, 2.149, 2.907), (0.7861, 2.533, 7.343), (0.08255, 2.853, 6.245), (-0.3442, 2.533, 3.59), (-0.429, 2.533, 6.049), (-0.368, 2.77, 6.367), (-0.3705, 2.297, 6.368), (-0.1081, 2.33, 6.51), (0.4339, 2.771, 6.492), (0.4339, 2.354, 6.492), (0.4547, 2.533, 7.699), (-0.007249, 2.533, 7.976), (-0.487, 2.533, 7.769), (-0.4355, 2.534, 6.512), (-0.108, 2.794, 6.51), (-0.4762, 2.346, 6.293), (-0.515, 2.534, 6.075), (-0.9812, 2.565, 6.589), (0.5664, 2.533, 6.257), (-0.4691, 2.721, 6.291), (0.3304, 2.235, 2.427), (0.03407, 2.214, 5.641), (-0.3302, 2.533, 5.648), (0.03409, 2.892, 5.641), (0.3981, 2.533, 5.629), (-0.8409, 2.554, 6.335), (-0.7683, 2.673, 6.431), (-0.7063, 2.552, 6.532), (-0.7789, 2.434, 6.435), (-0.9847, 2.563, 6.45), (-0.9119, 2.674, 6.538), (-0.8488, 2.559, 6.631), (-0.9217, 2.448, 6.542), (-0.526, 2.533, 7.303), (-0.4091, 2.652, 7.324), (-0.2921, 2.533, 7.344), (-0.4091, 2.415, 7.324), (-0.5578, 2.533, 7.488), (-0.4414, 2.652, 7.508), (-0.325, 2.533, 7.529), (-0.4414, 2.415, 7.508), (-0.5841, 2.533, 7.667), (-0.4727, 2.647, 7.687), (-0.3612, 2.533, 7.706), (-0.4727, 2.42, 7.687), (-0.113, 2.533, 7.473), (0.00574, 2.652, 7.476), (0.1245, 2.533, 7.479), (0.00574, 2.415, 7.476), (-0.1178, 2.533, 7.68), (0.0003529, 2.652, 7.683), (0.1185, 2.533, 7.686), (0.0003522, 2.415, 7.683), (-0.118, 2.533, 7.881), (-0.004861, 2.647, 7.884), (0.1083, 2.533, 7.887), (-0.004862, 2.42, 7.884), (0.5213, 2.533, 7.32), (0.4038, 2.415, 7.337), (0.2864, 2.533, 7.355), (0.4038, 2.652, 7.337), (0.5508, 2.533, 7.569), (0.4387, 2.42, 7.585), (0.3266, 2.533, 7.601), (0.4387, 2.647, 7.585), (0.8483, 2.533, 7.099), (0.7338, 2.415, 7.131), (0.6193, 2.533, 7.162), (0.7338, 2.652, 7.131), (0.8798, 2.533, 7.249), (0.7699, 2.42, 7.276), (0.66, 2.533, 7.303), (0.7699, 2.647, 7.276), (-0.6421, 2.542, 6.176), (-0.5718, 2.694, 6.313), (-0.5117, 2.541, 6.453), (-0.582, 2.389, 6.316), (-0.4845, 2.533, 6.792), (-0.3353, 2.703, 6.832), (-0.1811, 2.533, 6.892), (-0.3354, 2.364, 6.832), (-0.5036, 2.533, 7.088), (-0.3723, 2.667, 7.112), (-0.241, 2.533, 7.135), (-0.3723, 2.4, 7.112), (-0.1343, 2.533, 6.934), (0.009146, 2.704, 6.926), (0.1591, 2.533, 6.94), (0.009144, 2.363, 6.926), (-0.1212, 2.533, 7.234), (0.01166, 2.667, 7.237), (0.1445, 2.533, 7.241), (0.01166, 2.4, 7.237), (0.4652, 2.533, 6.837), (0.3303, 2.363, 6.854), (0.1886, 2.533, 6.891), (0.3303, 2.703, 6.854), (0.4977, 2.533, 7.077), (0.3668, 2.4, 7.099), (0.236, 2.533, 7.121), (0.3668, 2.667, 7.099), (0.7509, 2.533, 6.673), (0.6149, 2.364, 6.742), (0.4837, 2.533, 6.814), (0.6149, 2.702, 6.742), (0.8086, 2.533, 6.921), (0.6827, 2.4, 6.964), (0.5567, 2.533, 7.007), (0.6827, 2.667, 6.964), (0.3196, 2.246, 2.618), (-0.2546, 2.246, 2.618), (-0.2546, 2.82, 2.618), (0.3196, 2.82, 2.618), (0.03248, 2.883, 2.561), (-0.3175, 2.533, 2.561), (0.03248, 2.183, 2.561), (0.3825, 2.533, 2.561), (0.3585, 2.207, -0.2625), (-0.2655, 2.235, 2.427), (-0.2655, 2.831, 2.427), (0.3304, 2.831, 2.427), (0.03248, 2.897, 2.369), (-0.3308, 2.533, 2.369), (0.03248, 2.17, 2.369), (0.3957, 2.533, 2.369), (-0.2936, 2.207, -0.2625), (-0.2936, 2.859, -0.2625), (0.3585, 2.859, -0.2625), (0.03248, 2.931, -0.3264), (-0.365, 2.533, -0.3264), (0.03248, 2.136, -0.3264), (0.43, 2.533, -0.3264), (0.03248, 2.533, -0.4606)], [], [(66, 185, 347, 184), (185, 67, 186, 347), (347, 186, 63, 177), (184, 347, 177, 62), (65, 183, 348, 182), (183, 62, 176, 348), (348, 176, 0, 158), (182, 348, 158, 3), (64, 181, 349, 180), (181, 65, 182, 349), (349, 182, 3, 150), (180, 349, 150, 2), (63, 179, 350, 178), (179, 64, 180, 350), (350, 180, 2, 154), (178, 350, 154, 1), (17, 126, 351, 125), (5, 127, 351, 126), (4, 125, 351, 127), (69, 191, 352, 190), (191, 66, 184, 352), (352, 184, 62, 183), (190, 352, 183, 65), (68, 189, 353, 188), (189, 69, 190, 353), (353, 190, 65, 181), (188, 353, 181, 64), (62, 177, 354, 176), (177, 63, 178, 354), (354, 178, 1, 157), (176, 354, 157, 0), (41, 173, 355, 172), (173, 40, 174, 355), (355, 174, 39, 175), (172, 355, 175, 38), (6, 135, 356, 129), (16, 133, 356, 135), (7, 129, 356, 133), (67, 187, 357, 186), (187, 68, 188, 357), (357, 188, 64, 179), (186, 357, 179, 63), (9, 151, 358, 149), (151, 6, 128, 358), (358, 128, 5, 148), (149, 358, 148, 8), (13, 155, 359, 153), (155, 14, 152, 359), (359, 152, 6, 151), (153, 359, 151, 9), (12, 147, 360, 145), (147, 8, 148, 360), (360, 148, 5, 140), (145, 360, 140, 15), (15, 140, 361, 141), (5, 126, 361, 140), (17, 141, 361, 126), (18, 134, 362, 131), (134, 20, 117, 362), (362, 117, 7, 133), (131, 362, 133, 16), (19, 124, 363, 122), (124, 17, 125, 363), (363, 125, 4, 120), (122, 363, 120, 21), (37, 169, 364, 168), (169, 36, 170, 364), (364, 170, 35, 171), (168, 364, 171, 34), (33, 165, 365, 164), (165, 32, 166, 365), (365, 166, 31, 167), (164, 365, 167, 30), (29, 161, 366, 160), (161, 28, 162, 366), (366, 162, 27, 163), (160, 366, 163, 26), (13, 143, 367, 156), (143, 10, 138, 367), (367, 138, 116, 130), (156, 367, 130, 12), (6, 152, 368, 135), (14, 142, 368, 152), (16, 135, 368, 142), (12, 130, 369, 147), (130, 116, 137, 369), (369, 137, 114, 144), (147, 369, 144, 8), (8, 144, 370, 149), (144, 114, 136, 370), (370, 136, 115, 139), (149, 370, 139, 9), (25, 132, 371, 146), (132, 24, 123, 371), (371, 123, 23, 119), (146, 371, 119, 22), (7, 117, 372, 121), (117, 20, 118, 372), (372, 118, 21, 120), (121, 372, 120, 4), (9, 139, 373, 153), (139, 115, 159, 373), (373, 159, 10, 143), (153, 373, 143, 13), (2, 150, 467, 465), (157, 1, 464, 469), (158, 0, 463, 470), (1, 154, 468, 464), (4, 127, 375, 192), (127, 5, 193, 375), (375, 193, 67, 185), (192, 375, 185, 66), (5, 128, 376, 193), (128, 6, 194, 376), (376, 194, 68, 187), (193, 376, 187, 67), (6, 129, 377, 194), (129, 7, 195, 377), (377, 195, 69, 189), (194, 377, 189, 68), (7, 121, 378, 195), (121, 4, 192, 378), (378, 192, 66, 191), (195, 378, 191, 69), (70, 197, 379, 196), (197, 71, 198, 379), (379, 198, 43, 199), (196, 379, 199, 42), (71, 200, 380, 198), (200, 72, 201, 380), (380, 201, 44, 202), (198, 380, 202, 43), (72, 203, 381, 201), (203, 73, 204, 381), (381, 204, 45, 205), (201, 381, 205, 44), (73, 206, 382, 204), (206, 70, 196, 382), (382, 196, 42, 207), (204, 382, 207, 45), (22, 119, 383, 208), (119, 23, 209, 383), (383, 209, 71, 197), (208, 383, 197, 70), (23, 123, 384, 209), (123, 24, 210, 384), (384, 210, 72, 200), (209, 384, 200, 71), (24, 132, 385, 210), (132, 25, 211, 385), (385, 211, 73, 203), (210, 385, 203, 72), (25, 146, 386, 211), (146, 22, 208, 386), (386, 208, 70, 206), (211, 386, 206, 73), (74, 213, 387, 212), (213, 75, 214, 387), (387, 214, 47, 215), (212, 387, 215, 46), (75, 216, 388, 214), (216, 76, 217, 388), (388, 217, 48, 218), (214, 388, 218, 47), (76, 219, 389, 217), (219, 77, 220, 389), (389, 220, 49, 221), (217, 389, 221, 48), (77, 222, 390, 220), (222, 74, 212, 390), (390, 212, 46, 223), (220, 390, 223, 49), (78, 225, 391, 224), (225, 79, 226, 391), (391, 226, 75, 213), (224, 391, 213, 74), (79, 227, 392, 226), (227, 80, 228, 392), (392, 228, 76, 216), (226, 392, 216, 75), (80, 229, 393, 228), (229, 81, 230, 393), (393, 230, 77, 219), (228, 393, 219, 76), (81, 231, 394, 230), (231, 78, 224, 394), (394, 224, 74, 222), (230, 394, 222, 77), (26, 163, 395, 232), (163, 27, 233, 395), (395, 233, 79, 225), (232, 395, 225, 78), (27, 162, 396, 233), (162, 28, 234, 396), (396, 234, 80, 227), (233, 396, 227, 79), (28, 161, 397, 234), (161, 29, 235, 397), (397, 235, 81, 229), (234, 397, 229, 80), (29, 160, 398, 235), (160, 26, 232, 398), (398, 232, 78, 231), (235, 398, 231, 81), (82, 237, 399, 236), (237, 83, 238, 399), (399, 238, 51, 239), (236, 399, 239, 50), (83, 240, 400, 238), (240, 84, 241, 400), (400, 241, 52, 242), (238, 400, 242, 51), (84, 243, 401, 241), (243, 85, 244, 401), (401, 244, 53, 245), (241, 401, 245, 52), (85, 246, 402, 244), (246, 82, 236, 402), (402, 236, 50, 247), (244, 402, 247, 53), (86, 249, 403, 248), (249, 87, 250, 403), (403, 250, 83, 237), (248, 403, 237, 82), (87, 251, 404, 250), (251, 88, 252, 404), (404, 252, 84, 240), (250, 404, 240, 83), (88, 253, 405, 252), (253, 89, 254, 405), (405, 254, 85, 243), (252, 405, 243, 84), (89, 255, 406, 254), (255, 86, 248, 406), (406, 248, 82, 246), (254, 406, 246, 85), (30, 167, 407, 256), (167, 31, 257, 407), (407, 257, 87, 249), (256, 407, 249, 86), (31, 166, 408, 257), (166, 32, 258, 408), (408, 258, 88, 251), (257, 408, 251, 87), (32, 165, 409, 258), (165, 33, 259, 409), (409, 259, 89, 253), (258, 409, 253, 88), (33, 164, 410, 259), (164, 30, 256, 410), (410, 256, 86, 255), (259, 410, 255, 89), (90, 261, 411, 260), (261, 91, 262, 411), (411, 262, 55, 263), (260, 411, 263, 54), (91, 264, 412, 262), (264, 92, 265, 412), (412, 265, 56, 266), (262, 412, 266, 55), (92, 267, 413, 265), (267, 93, 268, 413), (413, 268, 57, 269), (265, 413, 269, 56), (93, 270, 414, 268), (270, 90, 260, 414), (414, 260, 54, 271), (268, 414, 271, 57), (34, 171, 415, 272), (171, 35, 273, 415), (415, 273, 91, 261), (272, 415, 261, 90), (35, 170, 416, 273), (170, 36, 274, 416), (416, 274, 92, 264), (273, 416, 264, 91), (36, 169, 417, 274), (169, 37, 275, 417), (417, 275, 93, 267), (274, 417, 267, 92), (37, 168, 418, 275), (168, 34, 272, 418), (418, 272, 90, 270), (275, 418, 270, 93), (94, 277, 419, 276), (277, 95, 278, 419), (419, 278, 59, 279), (276, 419, 279, 58), (95, 280, 420, 278), (280, 96, 281, 420), (420, 281, 60, 282), (278, 420, 282, 59), (96, 283, 421, 281), (283, 97, 284, 421), (421, 284, 61, 285), (281, 421, 285, 60), (97, 286, 422, 284), (286, 94, 276, 422), (422, 276, 58, 287), (284, 422, 287, 61), (38, 175, 423, 288), (175, 39, 289, 423), (423, 289, 95, 277), (288, 423, 277, 94), (39, 174, 424, 289), (174, 40, 290, 424), (424, 290, 96, 280), (289, 424, 280, 95), (40, 173, 425, 290), (173, 41, 291, 425), (425, 291, 97, 283), (290, 425, 283, 96), (41, 172, 426, 291), (172, 38, 288, 426), (426, 288, 94, 286), (291, 426, 286, 97), (42, 199, 427, 292), (199, 43, 293, 427), (427, 293, 115, 136), (292, 427, 136, 114), (43, 202, 428, 293), (202, 44, 294, 428), (428, 294, 10, 159), (293, 428, 159, 115), (44, 205, 429, 294), (205, 45, 295, 429), (429, 295, 116, 138), (294, 429, 138, 10), (45, 207, 430, 295), (207, 42, 292, 430), (430, 292, 114, 137), (295, 430, 137, 116), (98, 297, 431, 296), (297, 99, 298, 431), (431, 298, 13, 156), (296, 431, 156, 12), (99, 299, 432, 298), (299, 100, 300, 432), (432, 300, 14, 155), (298, 432, 155, 13), (100, 301, 433, 300), (301, 101, 302, 433), (433, 302, 15, 303), (300, 433, 303, 14), (101, 304, 434, 302), (304, 98, 296, 434), (434, 296, 12, 145), (302, 434, 145, 15), (46, 215, 435, 305), (215, 47, 306, 435), (435, 306, 99, 297), (305, 435, 297, 98), (47, 218, 436, 306), (218, 48, 307, 436), (436, 307, 100, 299), (306, 436, 299, 99), (48, 221, 437, 307), (221, 49, 308, 437), (437, 308, 101, 301), (307, 437, 301, 100), (49, 223, 438, 308), (223, 46, 305, 438), (438, 305, 98, 304), (308, 438, 304, 101), (102, 310, 439, 309), (310, 103, 311, 439), (439, 311, 14, 303), (309, 439, 303, 15), (103, 312, 440, 311), (312, 104, 313, 440), (440, 313, 16, 142), (311, 440, 142, 14), (104, 314, 441, 313), (314, 105, 315, 441), (441, 315, 17, 316), (313, 441, 316, 16), (105, 317, 442, 315), (317, 102, 309, 442), (442, 309, 15, 141), (315, 442, 141, 17), (50, 239, 443, 318), (239, 51, 319, 443), (443, 319, 103, 310), (318, 443, 310, 102), (51, 242, 444, 319), (242, 52, 320, 444), (444, 320, 104, 312), (319, 444, 312, 103), (52, 245, 445, 320), (245, 53, 321, 445), (445, 321, 105, 314), (320, 445, 314, 104), (53, 247, 446, 321), (247, 50, 318, 446), (446, 318, 102, 317), (321, 446, 317, 105), (106, 323, 447, 322), (323, 107, 324, 447), (447, 324, 19, 325), (322, 447, 325, 18), (107, 326, 448, 324), (326, 108, 327, 448), (448, 327, 17, 124), (324, 448, 124, 19), (108, 328, 449, 327), (328, 109, 329, 449), (449, 329, 16, 316), (327, 449, 316, 17), (109, 330, 450, 329), (330, 106, 322, 450), (450, 322, 18, 131), (329, 450, 131, 16), (54, 263, 451, 331), (263, 55, 332, 451), (451, 332, 107, 323), (331, 451, 323, 106), (55, 266, 452, 332), (266, 56, 333, 452), (452, 333, 108, 326), (332, 452, 326, 107), (56, 269, 453, 333), (269, 57, 334, 453), (453, 334, 109, 328), (333, 453, 328, 108), (57, 271, 454, 334), (271, 54, 331, 454), (454, 331, 106, 330), (334, 454, 330, 109), (110, 336, 455, 335), (336, 111, 337, 455), (455, 337, 21, 118), (335, 455, 118, 20), (111, 338, 456, 337), (338, 112, 339, 456), (456, 339, 19, 122), (337, 456, 122, 21), (112, 340, 457, 339), (340, 113, 341, 457), (457, 341, 18, 325), (339, 457, 325, 19), (113, 342, 458, 341), (342, 110, 335, 458), (458, 335, 20, 134), (341, 458, 134, 18), (58, 279, 459, 343), (279, 59, 344, 459), (459, 344, 111, 336), (343, 459, 336, 110), (59, 282, 460, 344), (282, 60, 345, 460), (460, 345, 112, 338), (344, 460, 338, 111), (60, 285, 461, 345), (285, 61, 346, 461), (461, 346, 113, 340), (345, 461, 340, 112), (61, 287, 462, 346), (287, 58, 343, 462), (462, 343, 110, 342), (346, 462, 342, 113), (464, 468, 476, 472), (463, 469, 477, 374), (466, 470, 478, 474), (467, 466, 474, 475), (154, 2, 465, 468), (3, 158, 470, 466), (0, 157, 469, 463), (150, 3, 466, 467), (475, 474, 481, 482), (476, 473, 480, 483), (477, 472, 479, 484), (478, 374, 471, 485), (465, 467, 475, 473), (470, 463, 374, 478), (469, 464, 472, 477), (468, 465, 473, 476), (471, 484, 486, 485), (484, 479, 483, 486), (486, 483, 480, 482), (485, 486, 482, 481), (474, 478, 485, 481), (374, 477, 484, 471), (472, 476, 483, 479), (473, 475, 482, 480)])
me_cube_002.use_remesh_fix_poles = True
me_cube_002.use_remesh_preserve_attributes = False
me_cube_002.update()
arm_armature = bpy.data.armatures.new('Armature')  # bones are not reproduced
arm_armature_001 = bpy.data.armatures.new('Armature.001')  # bones are not reproduced

# ---- objects
ob_cube = bpy.data.objects.new('Cube', me_cube_001)
ob_leftarm = bpy.data.objects.new('LeftArm', arm_armature)
ob_rightarm = bpy.data.objects.new('RightArm', arm_armature_001)
ob_cube_001 = bpy.data.objects.new('Cube.001', me_cube_002)

# ---- transforms, parenting, visibility, modifiers, constraints
ob_cube.parent = ob_leftarm
ob_cube.matrix_parent_inverse = Matrix(((7.55e-08, 1.0, 8.47e-22, 2.407e-35), (1.0, -7.55e-08, 1.51e-07, 4.292e-21), (1.51e-07, -1.14e-14, -1.0, -2.842e-14), (-0.0, 0.0, -0.0, 1.0)))
ob_cube.location = (0.0, 0.0, -2.842e-14)
ob_cube.rotation_euler = (3.142, -1.423e-15, 1.571)
ob_cube.lineart.crease_threshold = 0.0
_vg = ob_cube.vertex_groups.new(name='Bone')
for _i, _w in zip([0, 1, 2, 3, 62, 63, 64, 65, 150, 154, 157, 158, 176, 177, 178, 179, 180, 181, 182, 183, 348, 349, 350, 354, 374, 463, 464, 465, 466, 467, 468, 469, 470, 471, 472, 473, 474, 475, 476, 477, 478, 479, 480, 481, 482, 483, 484, 485, 486], [0.7526, 0.7794, 0.7792, 0.7553, 0.0461, 0.0438, 0.04368, 0.04655, 0.794, 0.7655, 0.7933, 0.7704, 0.23, 0.04069, 0.2231, 0.04215, 0.2225, 0.04088, 0.2316, 0.04415, 0.229, 0.2183, 0.225, 0.2178, 0.979, 0.838, 0.8359, 0.836, 0.8393, 0.8866, 0.8871, 0.8869, 0.8897, 0.9997, 0.9787, 0.9787, 0.9791, 0.9873, 0.9873, 0.9873, 0.9875, 0.9998, 0.9997, 0.9998, 1.0, 1.0, 1.0, 1.0, 1.0]): _vg.add([_i], _w, 'REPLACE')
_vg = ob_cube.vertex_groups.new(name='Bone.001')
for _i, _w in zip([4, 5, 6, 7, 66, 67, 68, 69, 121, 125, 126, 127, 128, 129, 133, 135, 148, 151, 185, 187, 189, 191, 192, 193, 194, 195, 351, 356, 358, 375, 376, 377, 378], [0.1664, 0.1021, 0.1254, 0.1524, 0.06004, 0.06037, 0.05833, 0.06001, 0.1557, 0.01136, 0.009445, 0.7439, 0.1509, 0.6084, 0.02803, 0.03245, 0.00772, 0.01751, 0.06106, 0.05631, 0.06016, 0.05802, 0.7145, 0.7291, 0.7031, 0.7123, 0.09518, 0.1074, 0.03845, 0.8018, 0.6737, 0.7581, 0.6865]): _vg.add([_i], _w, 'REPLACE')
_vg = ob_cube.vertex_groups.new(name='Bone.002')
for _i, _w in zip([5, 6, 8, 9, 10, 12, 13, 42, 43, 44, 45, 114, 115, 116, 126, 127, 128, 129, 130, 135, 136, 137, 138, 139, 140, 143, 144, 145, 147, 148, 149, 151, 152, 153, 155, 156, 159, 193, 194, 199, 202, 205, 207, 292, 293, 294, 295, 351, 356, 358, 359, 360, 367, 368, 369, 370, 373, 376, 427, 428, 429, 430], [0.7983, 0.7361, 0.817, 0.8152, 0.3841, 0.09042, 0.08801, 0.02769, 0.0466, 0.0231, 0.001732, 0.7073, 0.7055, 0.361, 0.06541, 0.07387, 0.7781, 0.1203, 0.2888, 0.08785, 0.7249, 0.6252, 0.2793, 0.7866, 0.1909, 0.3019, 0.7899, 0.04251, 0.6273, 0.8498, 0.8481, 0.8445, 0.2235, 0.6107, 0.04726, 0.002948, 0.6202, 0.09642, 0.1147, 0.03623, 0.04201, 0.0006397, 0.01316, 0.2119, 0.2258, 0.1551, 0.133, 0.02881, 0.06297, 0.8792, 0.5611, 0.5695, 0.1565, 0.04735, 0.6546, 0.8145, 0.6416, 0.1515, 0.2177, 0.2096, 0.1126, 0.1854]): _vg.add([_i], _w, 'REPLACE')
_vg = ob_cube.vertex_groups.new(name='Bone.007')
for _i, _w in zip([8, 9, 10, 12, 13, 42, 43, 44, 45, 70, 71, 72, 73, 114, 115, 116, 130, 136, 137, 138, 139, 143, 144, 147, 148, 149, 151, 152, 153, 159, 196, 197, 198, 199, 200, 201, 202, 203, 204, 205, 206, 207, 292, 293, 294, 295, 358, 359, 360, 367, 369, 370, 373, 379, 380, 381, 382, 427, 428, 429, 430], [0.1303, 0.1303, 0.2873, 0.06071, 0.05933, 0.7957, 0.7641, 0.7548, 0.7965, 0.01828, 0.05269, 0.05338, 0.01419, 0.2583, 0.2504, 0.2957, 0.1884, 0.2423, 0.2722, 0.3098, 0.1677, 0.1967, 0.1745, 0.1599, 0.06029, 0.1074, 0.05913, 0.0006632, 0.1783, 0.2662, 0.1534, 0.03613, 0.1857, 0.7829, 0.05564, 0.188, 0.7558, 0.03405, 0.1485, 0.7799, 0.004461, 0.8072, 0.7405, 0.7164, 0.6896, 0.7269, 0.04908, 0.078, 0.06834, 0.1512, 0.2022, 0.1478, 0.2137, 0.1686, 0.1904, 0.1669, 0.1383, 0.7354, 0.7042, 0.7141, 0.7447]): _vg.add([_i], _w, 'REPLACE')
_vg = ob_cube.vertex_groups.new(name='Bone.008')
for _i, _w in zip([22, 23, 24, 25, 42, 43, 44, 45, 70, 71, 72, 73, 119, 123, 132, 146, 196, 197, 198, 199, 200, 201, 202, 203, 204, 205, 206, 207, 208, 209, 210, 211, 292, 293, 294, 295, 371, 379, 380, 381, 382, 383, 384, 385, 386, 427, 428, 429, 430], [0.9963, 0.991, 0.9907, 0.9965, 0.162, 0.1825, 0.1854, 0.1591, 0.964, 0.9437, 0.9427, 0.966, 0.9953, 0.9921, 0.9952, 0.9984, 0.8383, 0.9543, 0.8015, 0.1712, 0.9403, 0.7977, 0.1869, 0.9552, 0.8431, 0.1698, 0.9713, 0.1535, 0.9906, 0.9812, 0.9809, 0.9911, 0.02021, 0.03382, 0.04082, 0.02136, 0.9982, 0.8213, 0.7954, 0.8221, 0.8546, 0.9864, 0.9799, 0.9866, 0.9935, 0.02539, 0.0397, 0.03027, 0.01663]): _vg.add([_i], _w, 'REPLACE')
_vg = ob_cube.vertex_groups.new(name='Bone.003')
for _i, _w in zip([5, 6, 10, 11, 12, 13, 14, 15, 17, 116, 126, 130, 135, 137, 138, 140, 141, 142, 143, 145, 147, 148, 151, 152, 153, 155, 156, 159, 294, 295, 296, 298, 300, 302, 303, 309, 351, 359, 360, 361, 367, 368, 369, 373, 428, 429, 430, 431, 432, 434], [0.002517, 0.02014, 0.24, 1.0, 0.6675, 0.6468, 0.07822, 0.4808, 0.009547, 0.2708, 0.1459, 0.4254, 0.06919, 0.06734, 0.3073, 0.5771, 0.1078, 0.02238, 0.3848, 0.7061, 0.1566, 0.0187, 0.005205, 0.4164, 0.1303, 0.6363, 0.4846, 0.0595, 0.08449, 0.08496, 0.1046, 0.09438, 0.004387, 0.09097, 0.0504, 0.04066, 0.01952, 0.2129, 0.2641, 0.4258, 0.5302, 0.1656, 0.1021, 0.08132, 0.005018, 0.1042, 0.006035, 0.08453, 0.071, 0.1153]): _vg.add([_i], _w, 'REPLACE')
_vg = ob_cube.vertex_groups.new(name='Bone.009')
for _i, _w in zip([10, 12, 13, 14, 15, 46, 47, 48, 49, 98, 99, 100, 101, 116, 130, 138, 141, 142, 143, 145, 155, 156, 215, 218, 221, 223, 296, 297, 298, 299, 300, 301, 302, 303, 304, 305, 306, 307, 308, 309, 311, 367, 431, 432, 433, 434, 435, 436, 437, 438, 439], [0.03369, 0.1465, 0.1478, 0.1361, 0.1691, 0.0229, 0.02284, 0.007604, 0.00791, 0.8178, 0.8167, 0.7931, 0.7961, 0.03167, 0.06545, 0.07423, 0.005663, 0.01128, 0.0674, 0.1453, 0.1382, 0.4531, 0.02372, 0.01366, 0.002198, 0.0139, 0.8434, 0.8248, 0.8407, 0.8075, 0.7489, 0.7905, 0.7623, 0.3102, 0.8096, 0.1677, 0.1677, 0.1485, 0.1494, 0.03413, 0.003556, 0.1401, 0.8769, 0.8077, 0.6937, 0.813, 0.1675, 0.1559, 0.1401, 0.1566, 0.07151]): _vg.add([_i], _w, 'REPLACE')
_vg = ob_cube.vertex_groups.new(name='Bone.010')
for _i, _w in zip([46, 47, 48, 49, 74, 75, 76, 77, 98, 99, 100, 101, 212, 213, 214, 215, 216, 217, 218, 219, 220, 221, 222, 223, 224, 226, 228, 230, 297, 299, 300, 301, 302, 304, 305, 306, 307, 308, 387, 388, 389, 390, 391, 392, 393, 394, 432, 433, 434, 435, 436, 437, 438], [0.9162, 0.9162, 0.9333, 0.9331, 0.1982, 0.1982, 0.1855, 0.1855, 0.1548, 0.1547, 0.1624, 0.1613, 0.791, 0.1979, 0.791, 0.9149, 0.1894, 0.8155, 0.9263, 0.1792, 0.8154, 0.9391, 0.1894, 0.9262, 0.04725, 0.04725, 0.03768, 0.03768, 0.1522, 0.1576, 0.01616, 0.159, 0.01577, 0.1575, 0.8172, 0.8169, 0.8366, 0.8359, 0.7892, 0.8055, 0.8247, 0.8055, 0.04698, 0.04041, 0.03328, 0.04041, 0.003879, 0.02171, 0.005066, 0.8177, 0.8293, 0.8453, 0.829]): _vg.add([_i], _w, 'REPLACE')
_vg = ob_cube.vertex_groups.new(name='Bone.011')
for _i, _w in zip([26, 27, 28, 29, 46, 47, 48, 49, 74, 75, 76, 77, 78, 79, 80, 81, 160, 161, 162, 163, 212, 213, 214, 215, 216, 217, 218, 219, 220, 221, 222, 223, 224, 225, 226, 227, 228, 229, 230, 231, 232, 233, 234, 235, 366, 387, 388, 389, 390, 391, 392, 393, 394, 395, 396, 397, 398], [0.9986, 0.9987, 0.9986, 0.9986, 0.0422, 0.04221, 0.0229, 0.02296, 0.7996, 0.7996, 0.813, 0.813, 0.988, 0.988, 0.989, 0.989, 0.999, 0.999, 0.999, 0.9991, 0.2001, 0.7998, 0.2001, 0.04429, 0.8089, 0.1781, 0.03104, 0.8195, 0.1781, 0.01671, 0.8089, 0.03108, 0.9509, 0.9881, 0.9509, 0.9888, 0.9558, 0.9896, 0.9558, 0.9888, 0.9967, 0.9967, 0.9968, 0.9968, 0.9996, 0.2017, 0.1871, 0.1697, 0.1871, 0.951, 0.9544, 0.958, 0.9544, 0.9968, 0.9969, 0.997, 0.9969]): _vg.add([_i], _w, 'REPLACE')
_vg = ob_cube.vertex_groups.new(name='Bone.004')
for _i, _w in zip([13, 14, 15, 16, 17, 125, 126, 129, 133, 135, 140, 141, 142, 145, 152, 153, 155, 300, 302, 303, 309, 311, 313, 315, 351, 356, 359, 360, 361, 368, 432, 433, 439, 440, 442], [0.009123, 0.3978, 0.2032, 0.1159, 0.1234, 0.01522, 0.5307, 0.005512, 0.04457, 0.5135, 0.1505, 0.649, 0.5716, 0.05179, 0.2169, 0.01608, 0.08624, 0.09479, 0.06296, 0.3033, 0.06013, 0.06793, 0.001392, 0.01846, 0.1238, 0.156, 0.07729, 0.05195, 0.4404, 0.5535, 0.03875, 0.1248, 0.06831, 0.0681, 0.0827]): _vg.add([_i], _w, 'REPLACE')
_vg = ob_cube.vertex_groups.new(name='Bone.012')
for _i, _w in zip([14, 15, 16, 17, 52, 53, 102, 103, 104, 105, 141, 142, 155, 245, 300, 302, 303, 309, 310, 311, 312, 313, 314, 315, 316, 317, 318, 319, 320, 321, 327, 329, 368, 432, 433, 439, 440, 441, 442, 443, 444, 445, 446, 449], [0.3402, 0.1, 0.09349, 0.06411, 0.001402, 0.001597, 0.8426, 0.8462, 0.8222, 0.8228, 0.09276, 0.1772, 0.05321, 0.0001593, 0.08638, 0.03574, 0.3057, 0.8184, 0.8522, 0.857, 0.8361, 0.8069, 0.8192, 0.8158, 0.2708, 0.8334, 0.138, 0.1389, 0.1424, 0.1431, 0.03586, 0.02107, 0.05424, 0.02403, 0.1267, 0.8198, 0.841, 0.7772, 0.8315, 0.133, 0.1391, 0.1395, 0.1389, 0.1155]): _vg.add([_i], _w, 'REPLACE')
_vg = ob_cube.vertex_groups.new(name='Bone.013')
for _i, _w in zip([50, 51, 52, 53, 82, 83, 84, 85, 102, 103, 104, 105, 236, 237, 238, 239, 240, 241, 242, 243, 244, 245, 246, 247, 248, 250, 252, 254, 310, 312, 314, 317, 318, 319, 320, 321, 399, 400, 401, 402, 403, 404, 405, 406, 441, 443, 444, 445, 446], [0.9431, 0.943, 0.941, 0.9409, 0.176, 0.176, 0.1704, 0.1704, 0.1317, 0.132, 0.1479, 0.1482, 0.8249, 0.1745, 0.8249, 0.9452, 0.1705, 0.8258, 0.9433, 0.1664, 0.8258, 0.9422, 0.1705, 0.9433, 0.02607, 0.02607, 0.02056, 0.02056, 0.124, 0.1394, 0.1483, 0.1407, 0.8526, 0.8521, 0.8468, 0.8462, 0.8274, 0.8281, 0.8288, 0.8281, 0.02543, 0.02154, 0.01757, 0.02154, 0.001411, 0.8582, 0.8514, 0.8495, 0.8513]): _vg.add([_i], _w, 'REPLACE')
_vg = ob_cube.vertex_groups.new(name='Bone.014')
for _i, _w in zip([30, 31, 32, 33, 50, 51, 52, 53, 82, 83, 84, 85, 86, 87, 88, 89, 164, 165, 166, 167, 236, 237, 238, 239, 240, 241, 242, 243, 244, 245, 246, 247, 248, 249, 250, 251, 252, 253, 254, 255, 256, 257, 258, 259, 365, 399, 400, 401, 402, 403, 404, 405, 406, 407, 408, 409, 410], [0.9991, 0.9991, 0.9993, 0.9993, 0.01357, 0.0136, 0.01489, 0.01495, 0.8229, 0.8229, 0.8286, 0.8286, 0.9915, 0.9915, 0.9925, 0.9925, 0.9994, 0.9995, 0.9994, 0.9993, 0.1701, 0.8245, 0.1701, 0.01181, 0.8285, 0.169, 0.01279, 0.8326, 0.1691, 0.01372, 0.8285, 0.01281, 0.9617, 0.9916, 0.9617, 0.9923, 0.9645, 0.993, 0.9645, 0.9923, 0.9978, 0.9978, 0.9982, 0.9982, 0.9998, 0.1678, 0.167, 0.1662, 0.167, 0.9621, 0.964, 0.966, 0.964, 0.9979, 0.9981, 0.9983, 0.9981]): _vg.add([_i], _w, 'REPLACE')
_vg = ob_cube.vertex_groups.new(name='Bone.005')
for _i, _w in zip([4, 6, 7, 14, 16, 17, 18, 19, 108, 109, 117, 120, 122, 124, 125, 126, 127, 129, 131, 133, 134, 135, 141, 142, 152, 313, 315, 316, 322, 324, 325, 326, 327, 328, 329, 339, 341, 351, 356, 361, 362, 363, 368, 440, 441, 442, 447, 448, 449, 450, 457], [0.03186, 0.0036, 0.03249, 0.001735, 0.5965, 0.5987, 0.1594, 0.1932, 0.008583, 0.005651, 0.009462, 0.003507, 0.0424, 0.6766, 0.1582, 0.1603, 0.05494, 0.06961, 0.5722, 0.1668, 0.04588, 0.1657, 0.08942, 0.1305, 0.02998, 0.0813, 0.07698, 0.3235, 0.06933, 0.08161, 0.1937, 0.003283, 0.1256, 0.009711, 0.1186, 0.06794, 0.05916, 0.5291, 0.4134, 0.05841, 0.1105, 0.0901, 0.09351, 0.02147, 0.07964, 0.005281, 0.07234, 0.1264, 0.1292, 0.118, 0.08834]): _vg.add([_i], _w, 'REPLACE')
_vg = ob_cube.vertex_groups.new(name='Bone.015')
for _i, _w in zip([16, 17, 18, 19, 54, 55, 56, 57, 106, 107, 108, 109, 122, 124, 131, 134, 263, 265, 266, 268, 269, 271, 313, 315, 316, 322, 323, 324, 325, 326, 327, 328, 329, 330, 331, 332, 333, 334, 339, 340, 341, 412, 413, 414, 441, 447, 448, 449, 450, 451, 452, 453, 454, 457], [0.09394, 0.1052, 0.1932, 0.1737, 0.1464, 0.1464, 0.1673, 0.1673, 0.9165, 0.917, 0.907, 0.9091, 0.008244, 0.1065, 0.1351, 0.02415, 0.138, 0.008338, 0.1547, 0.008352, 0.1681, 0.1545, 0.0495, 0.01507, 0.3498, 0.749, 0.924, 0.7556, 0.3385, 0.9161, 0.7807, 0.8989, 0.7923, 0.9142, 0.8358, 0.8349, 0.8054, 0.8048, 0.07622, 0.02357, 0.07799, 0.001098, 0.009203, 0.001073, 0.1023, 0.7573, 0.7901, 0.7263, 0.7805, 0.8468, 0.8214, 0.8007, 0.8211, 0.1504]): _vg.add([_i], _w, 'REPLACE')
_vg = ob_cube.vertex_groups.new(name='Bone.016')
for _i, _w in zip([54, 55, 56, 57, 90, 91, 92, 93, 106, 107, 108, 109, 260, 261, 262, 263, 264, 265, 266, 267, 268, 269, 270, 271, 274, 275, 323, 326, 328, 330, 331, 332, 333, 334, 411, 412, 413, 414, 417, 451, 452, 453, 454], [0.8313, 0.8311, 0.8034, 0.8034, 0.1291, 0.129, 0.1415, 0.1415, 0.01297, 0.01336, 0.02924, 0.02986, 0.8468, 0.1236, 0.8467, 0.8417, 0.1331, 0.8266, 0.8201, 0.1417, 0.8265, 0.8017, 0.1331, 0.8202, 0.006907, 0.006894, 0.006467, 0.02072, 0.03095, 0.02154, 0.1507, 0.1516, 0.1765, 0.1774, 0.8543, 0.8393, 0.8255, 0.8393, 0.006175, 0.1414, 0.1634, 0.1798, 0.1636]): _vg.add([_i], _w, 'REPLACE')
_vg = ob_cube.vertex_groups.new(name='Bone.017')
for _i, _w in zip([34, 35, 36, 37, 56, 57, 90, 91, 92, 93, 168, 169, 170, 171, 260, 261, 262, 264, 265, 267, 268, 269, 270, 272, 273, 274, 275, 364, 411, 412, 413, 414, 415, 416, 417, 418], [0.9928, 0.993, 0.9898, 0.9899, 0.003506, 0.00355, 0.8673, 0.8673, 0.8535, 0.8535, 0.9942, 0.9926, 0.9944, 0.9961, 0.1297, 0.8732, 0.1298, 0.8627, 0.1438, 0.8532, 0.1439, 0.004905, 0.8627, 0.9767, 0.9767, 0.9706, 0.9706, 0.999, 0.1242, 0.1348, 0.1445, 0.1348, 0.9795, 0.9751, 0.9709, 0.9751]): _vg.add([_i], _w, 'REPLACE')
_vg = ob_cube.vertex_groups.new(name='Bone.006')
for _i, _w in zip([4, 7, 16, 17, 18, 19, 20, 21, 117, 118, 120, 121, 122, 124, 125, 126, 127, 129, 131, 133, 134, 135, 192, 195, 335, 337, 351, 356, 362, 363, 368, 372, 377, 378, 455, 456, 458], [0.7427, 0.7397, 0.05275, 0.05326, 0.05769, 0.06004, 0.459, 0.4627, 0.857, 0.4908, 0.8742, 0.7749, 0.2305, 0.08655, 0.7211, 0.04054, 0.087, 0.126, 0.1112, 0.6591, 0.2204, 0.06952, 0.1004, 0.09859, 0.07182, 0.07226, 0.1683, 0.2104, 0.6957, 0.7736, 0.009223, 0.8987, 0.01946, 0.1309, 0.06878, 0.05091, 0.04401]): _vg.add([_i], _w, 'REPLACE')
_vg = ob_cube.vertex_groups.new(name='Bone.018')
for _i, _w in zip([18, 19, 20, 21, 58, 59, 60, 61, 106, 107, 110, 111, 112, 113, 117, 118, 120, 122, 124, 131, 133, 134, 279, 282, 285, 287, 322, 323, 324, 325, 335, 336, 337, 338, 339, 340, 341, 342, 343, 344, 345, 346, 362, 363, 372, 447, 448, 450, 455, 456, 457, 458, 459, 460, 461, 462], [0.5572, 0.5448, 0.5195, 0.5183, 0.03891, 0.03887, 0.05878, 0.05912, 0.00538, 0.0002833, 0.8041, 0.8025, 0.7349, 0.738, 0.07305, 0.5021, 0.06402, 0.6813, 0.09567, 0.1295, 0.02261, 0.6777, 0.02932, 0.05053, 0.05987, 0.05082, 0.1451, 0.004909, 0.1279, 0.4161, 0.8828, 0.8192, 0.8807, 0.7753, 0.772, 0.7157, 0.7811, 0.7789, 0.1821, 0.1818, 0.2031, 0.2046, 0.1396, 0.1069, 0.05743, 0.1444, 0.02504, 0.04999, 0.8976, 0.8569, 0.6883, 0.8654, 0.1709, 0.1912, 0.2019, 0.1929]): _vg.add([_i], _w, 'REPLACE')
_vg = ob_cube.vertex_groups.new(name='Bone.019')
for _i, _w in zip([58, 59, 60, 61, 94, 95, 96, 97, 110, 111, 112, 113, 276, 277, 278, 279, 280, 281, 282, 283, 284, 285, 286, 287, 290, 291, 325, 335, 336, 337, 338, 339, 340, 341, 342, 343, 344, 345, 346, 419, 420, 421, 422, 425, 455, 456, 457, 458, 459, 460, 461, 462], [0.7529, 0.7525, 0.7044, 0.7043, 0.05587, 0.05589, 0.07302, 0.07297, 0.1667, 0.1674, 0.1988, 0.1973, 0.1969, 0.05052, 0.197, 0.768, 0.06314, 0.2206, 0.7316, 0.07481, 0.2207, 0.6989, 0.06306, 0.7317, 0.004662, 0.004518, 0.009161, 0.0136, 0.1567, 0.01522, 0.1821, 0.05214, 0.2016, 0.05173, 0.1816, 0.7647, 0.7647, 0.7173, 0.7158, 0.1878, 0.2068, 0.2222, 0.2067, 0.00591, 0.004924, 0.03297, 0.05646, 0.03115, 0.7818, 0.7445, 0.7125, 0.7433]): _vg.add([_i], _w, 'REPLACE')
_vg = ob_cube.vertex_groups.new(name='Bone.020')
for _i, _w in zip([38, 39, 40, 41, 58, 59, 60, 61, 94, 95, 96, 97, 172, 173, 174, 175, 276, 277, 278, 279, 280, 281, 282, 283, 284, 285, 286, 287, 288, 289, 290, 291, 343, 344, 345, 346, 355, 419, 420, 421, 422, 423, 424, 425, 426, 459, 460, 461, 462], [0.9908, 0.9912, 0.985, 0.9853, 0.2014, 0.2018, 0.2331, 0.233, 0.9406, 0.9406, 0.9208, 0.9208, 0.9913, 0.9879, 0.9914, 0.9947, 0.7909, 0.9465, 0.7907, 0.1915, 0.9322, 0.7603, 0.2157, 0.9186, 0.7602, 0.2368, 0.9323, 0.2154, 0.9804, 0.9805, 0.9704, 0.9704, 0.04714, 0.04728, 0.06646, 0.06669, 0.9978, 0.8017, 0.7781, 0.7577, 0.7781, 0.9835, 0.9766, 0.9696, 0.9765, 0.03761, 0.05645, 0.06933, 0.05665]): _vg.add([_i], _w, 'REPLACE')
_vg = ob_cube.vertex_groups.new(name='Bone.021')
for _i, _w in zip([0, 1, 2, 3, 62, 63, 64, 65, 66, 67, 68, 69, 121, 128, 129, 150, 154, 157, 158, 176, 177, 178, 179, 180, 181, 182, 183, 184, 185, 186, 187, 188, 189, 190, 191, 192, 193, 194, 195, 347, 348, 349, 350, 352, 353, 354, 357, 375, 376, 377, 378, 463, 464, 465, 466, 467, 468, 469, 470], [0.2474, 0.2205, 0.2208, 0.2447, 0.9517, 0.9528, 0.9529, 0.9515, 0.9306, 0.9304, 0.9308, 0.93, 0.0126, 0.01637, 0.01571, 0.206, 0.2345, 0.2066, 0.2296, 0.77, 0.9544, 0.7768, 0.9537, 0.7774, 0.9543, 0.7684, 0.9527, 0.9943, 0.9328, 0.9944, 0.9319, 0.9944, 0.9319, 0.9943, 0.9311, 0.1685, 0.1564, 0.1583, 0.167, 0.9946, 0.7709, 0.7817, 0.775, 0.9944, 0.9945, 0.7821, 0.9945, 0.1492, 0.1633, 0.1643, 0.1715, 0.162, 0.1641, 0.164, 0.1607, 0.1134, 0.1129, 0.1131, 0.1103]): _vg.add([_i], _w, 'REPLACE')
_m = ob_cube.modifiers.new('Armature', 'ARMATURE')
_m.object = ob_leftarm
ob_leftarm.location = (0.0, 0.0, -2.842e-14)
ob_leftarm.rotation_euler = (3.142, -0.0, 1.571)
ob_leftarm.lineart.crease_threshold = 0.0
ob_rightarm.location = (0.0, 0.0, 0.0)
ob_rightarm.rotation_euler = (3.142, -0.0, -1.571)
ob_rightarm.scale = (-1.0, 1.0, 1.0)
ob_rightarm.lineart.crease_threshold = 0.0
ob_cube_001.parent = ob_rightarm
ob_cube_001.matrix_parent_inverse = Matrix(((-7.55e-08, 1.0, 8.47e-22, 0.0), (-1.0, -7.55e-08, 1.51e-07, -0.0), (-1.51e-07, -1.14e-14, -1.0, 0.0), (0.0, -0.0, 0.0, 1.0)))
ob_cube_001.location = (0.0, 0.0, 0.0)
ob_cube_001.rotation_euler = (0.0, 0.0, -1.571)
ob_cube_001.scale = (-1.0, -1.0, -1.0)
ob_cube_001.lineart.crease_threshold = 0.0
_vg = ob_cube_001.vertex_groups.new(name='Bone')
for _i, _w in zip([0, 1, 2, 3, 62, 63, 64, 65, 150, 154, 157, 158, 176, 177, 178, 179, 180, 181, 182, 183, 348, 349, 350, 354, 374, 463, 464, 465, 466, 467, 468, 469, 470, 471, 472, 473, 474, 475, 476, 477, 478, 479, 480, 481, 482, 483, 484, 485, 486], [0.7526, 0.7794, 0.7792, 0.7553, 0.0461, 0.0438, 0.04368, 0.04655, 0.794, 0.7655, 0.7933, 0.7704, 0.23, 0.04069, 0.2231, 0.04215, 0.2225, 0.04088, 0.2316, 0.04415, 0.229, 0.2183, 0.225, 0.2178, 0.979, 0.838, 0.8359, 0.836, 0.8393, 0.8866, 0.8871, 0.8869, 0.8897, 0.9997, 0.9787, 0.9787, 0.9791, 0.9873, 0.9873, 0.9873, 0.9875, 0.9998, 0.9997, 0.9998, 1.0, 1.0, 1.0, 1.0, 1.0]): _vg.add([_i], _w, 'REPLACE')
_vg = ob_cube_001.vertex_groups.new(name='Bone.001')
for _i, _w in zip([4, 5, 6, 7, 66, 67, 68, 69, 121, 125, 126, 127, 128, 129, 133, 135, 148, 151, 185, 187, 189, 191, 192, 193, 194, 195, 351, 356, 358, 375, 376, 377, 378], [0.1664, 0.1021, 0.1254, 0.1524, 0.06004, 0.06037, 0.05833, 0.06001, 0.1557, 0.01136, 0.009445, 0.7439, 0.1509, 0.6084, 0.02803, 0.03245, 0.00772, 0.01751, 0.06106, 0.05631, 0.06016, 0.05802, 0.7145, 0.7291, 0.7031, 0.7123, 0.09518, 0.1074, 0.03845, 0.8018, 0.6737, 0.7581, 0.6865]): _vg.add([_i], _w, 'REPLACE')
_vg = ob_cube_001.vertex_groups.new(name='Bone.002')
for _i, _w in zip([5, 6, 8, 9, 10, 12, 13, 42, 43, 44, 45, 114, 115, 116, 126, 127, 128, 129, 130, 135, 136, 137, 138, 139, 140, 143, 144, 145, 147, 148, 149, 151, 152, 153, 155, 156, 159, 193, 194, 199, 202, 205, 207, 292, 293, 294, 295, 351, 356, 358, 359, 360, 367, 368, 369, 370, 373, 376, 427, 428, 429, 430], [0.7983, 0.7361, 0.817, 0.8152, 0.3841, 0.09042, 0.08801, 0.02769, 0.0466, 0.0231, 0.001732, 0.7073, 0.7055, 0.361, 0.06541, 0.07387, 0.7781, 0.1203, 0.2888, 0.08785, 0.7249, 0.6252, 0.2793, 0.7866, 0.1909, 0.3019, 0.7899, 0.04251, 0.6273, 0.8498, 0.8481, 0.8445, 0.2235, 0.6107, 0.04726, 0.002948, 0.6202, 0.09642, 0.1147, 0.03623, 0.04201, 0.0006397, 0.01316, 0.2119, 0.2258, 0.1551, 0.133, 0.02881, 0.06297, 0.8792, 0.5611, 0.5695, 0.1565, 0.04735, 0.6546, 0.8145, 0.6416, 0.1515, 0.2177, 0.2096, 0.1126, 0.1854]): _vg.add([_i], _w, 'REPLACE')
_vg = ob_cube_001.vertex_groups.new(name='Bone.007')
for _i, _w in zip([8, 9, 10, 12, 13, 42, 43, 44, 45, 70, 71, 72, 73, 114, 115, 116, 130, 136, 137, 138, 139, 143, 144, 147, 148, 149, 151, 152, 153, 159, 196, 197, 198, 199, 200, 201, 202, 203, 204, 205, 206, 207, 292, 293, 294, 295, 358, 359, 360, 367, 369, 370, 373, 379, 380, 381, 382, 427, 428, 429, 430], [0.1303, 0.1303, 0.2873, 0.06071, 0.05933, 0.7957, 0.7641, 0.7548, 0.7965, 0.01828, 0.05269, 0.05338, 0.01419, 0.2583, 0.2504, 0.2957, 0.1884, 0.2423, 0.2722, 0.3098, 0.1677, 0.1967, 0.1745, 0.1599, 0.06029, 0.1074, 0.05913, 0.0006632, 0.1783, 0.2662, 0.1534, 0.03613, 0.1857, 0.7829, 0.05564, 0.188, 0.7558, 0.03405, 0.1485, 0.7799, 0.004461, 0.8072, 0.7405, 0.7164, 0.6896, 0.7269, 0.04908, 0.078, 0.06834, 0.1512, 0.2022, 0.1478, 0.2137, 0.1686, 0.1904, 0.1669, 0.1383, 0.7354, 0.7042, 0.7141, 0.7447]): _vg.add([_i], _w, 'REPLACE')
_vg = ob_cube_001.vertex_groups.new(name='Bone.008')
for _i, _w in zip([22, 23, 24, 25, 42, 43, 44, 45, 70, 71, 72, 73, 119, 123, 132, 146, 196, 197, 198, 199, 200, 201, 202, 203, 204, 205, 206, 207, 208, 209, 210, 211, 292, 293, 294, 295, 371, 379, 380, 381, 382, 383, 384, 385, 386, 427, 428, 429, 430], [0.9963, 0.991, 0.9907, 0.9965, 0.162, 0.1825, 0.1854, 0.1591, 0.964, 0.9437, 0.9427, 0.966, 0.9953, 0.9921, 0.9952, 0.9984, 0.8383, 0.9543, 0.8015, 0.1712, 0.9403, 0.7977, 0.1869, 0.9552, 0.8431, 0.1698, 0.9713, 0.1535, 0.9906, 0.9812, 0.9809, 0.9911, 0.02021, 0.03382, 0.04082, 0.02136, 0.9982, 0.8213, 0.7954, 0.8221, 0.8546, 0.9864, 0.9799, 0.9866, 0.9935, 0.02539, 0.0397, 0.03027, 0.01663]): _vg.add([_i], _w, 'REPLACE')
_vg = ob_cube_001.vertex_groups.new(name='Bone.003')
for _i, _w in zip([5, 6, 10, 11, 12, 13, 14, 15, 17, 116, 126, 130, 135, 137, 138, 140, 141, 142, 143, 145, 147, 148, 151, 152, 153, 155, 156, 159, 294, 295, 296, 298, 300, 302, 303, 309, 351, 359, 360, 361, 367, 368, 369, 373, 428, 429, 430, 431, 432, 434], [0.002517, 0.02014, 0.24, 1.0, 0.6675, 0.6468, 0.07822, 0.4808, 0.009547, 0.2708, 0.1459, 0.4254, 0.06919, 0.06734, 0.3073, 0.5771, 0.1078, 0.02238, 0.3848, 0.7061, 0.1566, 0.0187, 0.005205, 0.4164, 0.1303, 0.6363, 0.4846, 0.0595, 0.08449, 0.08496, 0.1046, 0.09438, 0.004387, 0.09097, 0.0504, 0.04066, 0.01952, 0.2129, 0.2641, 0.4258, 0.5302, 0.1656, 0.1021, 0.08132, 0.005018, 0.1042, 0.006035, 0.08453, 0.071, 0.1153]): _vg.add([_i], _w, 'REPLACE')
_vg = ob_cube_001.vertex_groups.new(name='Bone.009')
for _i, _w in zip([10, 12, 13, 14, 15, 46, 47, 48, 49, 98, 99, 100, 101, 116, 130, 138, 141, 142, 143, 145, 155, 156, 215, 218, 221, 223, 296, 297, 298, 299, 300, 301, 302, 303, 304, 305, 306, 307, 308, 309, 311, 367, 431, 432, 433, 434, 435, 436, 437, 438, 439], [0.03369, 0.1465, 0.1478, 0.1361, 0.1691, 0.0229, 0.02284, 0.007604, 0.00791, 0.8178, 0.8167, 0.7931, 0.7961, 0.03167, 0.06545, 0.07423, 0.005663, 0.01128, 0.0674, 0.1453, 0.1382, 0.4531, 0.02372, 0.01366, 0.002198, 0.0139, 0.8434, 0.8248, 0.8407, 0.8075, 0.7489, 0.7905, 0.7623, 0.3102, 0.8096, 0.1677, 0.1677, 0.1485, 0.1494, 0.03413, 0.003556, 0.1401, 0.8769, 0.8077, 0.6937, 0.813, 0.1675, 0.1559, 0.1401, 0.1566, 0.07151]): _vg.add([_i], _w, 'REPLACE')
_vg = ob_cube_001.vertex_groups.new(name='Bone.010')
for _i, _w in zip([46, 47, 48, 49, 74, 75, 76, 77, 98, 99, 100, 101, 212, 213, 214, 215, 216, 217, 218, 219, 220, 221, 222, 223, 224, 226, 228, 230, 297, 299, 300, 301, 302, 304, 305, 306, 307, 308, 387, 388, 389, 390, 391, 392, 393, 394, 432, 433, 434, 435, 436, 437, 438], [0.9162, 0.9162, 0.9333, 0.9331, 0.1982, 0.1982, 0.1855, 0.1855, 0.1548, 0.1547, 0.1624, 0.1613, 0.791, 0.1979, 0.791, 0.9149, 0.1894, 0.8155, 0.9263, 0.1792, 0.8154, 0.9391, 0.1894, 0.9262, 0.04725, 0.04725, 0.03768, 0.03768, 0.1522, 0.1576, 0.01616, 0.159, 0.01577, 0.1575, 0.8172, 0.8169, 0.8366, 0.8359, 0.7892, 0.8055, 0.8247, 0.8055, 0.04698, 0.04041, 0.03328, 0.04041, 0.003879, 0.02171, 0.005066, 0.8177, 0.8293, 0.8453, 0.829]): _vg.add([_i], _w, 'REPLACE')
_vg = ob_cube_001.vertex_groups.new(name='Bone.011')
for _i, _w in zip([26, 27, 28, 29, 46, 47, 48, 49, 74, 75, 76, 77, 78, 79, 80, 81, 160, 161, 162, 163, 212, 213, 214, 215, 216, 217, 218, 219, 220, 221, 222, 223, 224, 225, 226, 227, 228, 229, 230, 231, 232, 233, 234, 235, 366, 387, 388, 389, 390, 391, 392, 393, 394, 395, 396, 397, 398], [0.9986, 0.9987, 0.9986, 0.9986, 0.0422, 0.04221, 0.0229, 0.02296, 0.7996, 0.7996, 0.813, 0.813, 0.988, 0.988, 0.989, 0.989, 0.999, 0.999, 0.999, 0.9991, 0.2001, 0.7998, 0.2001, 0.04429, 0.8089, 0.1781, 0.03104, 0.8195, 0.1781, 0.01671, 0.8089, 0.03108, 0.9509, 0.9881, 0.9509, 0.9888, 0.9558, 0.9896, 0.9558, 0.9888, 0.9967, 0.9967, 0.9968, 0.9968, 0.9996, 0.2017, 0.1871, 0.1697, 0.1871, 0.951, 0.9544, 0.958, 0.9544, 0.9968, 0.9969, 0.997, 0.9969]): _vg.add([_i], _w, 'REPLACE')
_vg = ob_cube_001.vertex_groups.new(name='Bone.004')
for _i, _w in zip([13, 14, 15, 16, 17, 125, 126, 129, 133, 135, 140, 141, 142, 145, 152, 153, 155, 300, 302, 303, 309, 311, 313, 315, 351, 356, 359, 360, 361, 368, 432, 433, 439, 440, 442], [0.009123, 0.3978, 0.2032, 0.1159, 0.1234, 0.01522, 0.5307, 0.005512, 0.04457, 0.5135, 0.1505, 0.649, 0.5716, 0.05179, 0.2169, 0.01608, 0.08624, 0.09479, 0.06296, 0.3033, 0.06013, 0.06793, 0.001392, 0.01846, 0.1238, 0.156, 0.07729, 0.05195, 0.4404, 0.5535, 0.03875, 0.1248, 0.06831, 0.0681, 0.0827]): _vg.add([_i], _w, 'REPLACE')
_vg = ob_cube_001.vertex_groups.new(name='Bone.012')
for _i, _w in zip([14, 15, 16, 17, 52, 53, 102, 103, 104, 105, 141, 142, 155, 245, 300, 302, 303, 309, 310, 311, 312, 313, 314, 315, 316, 317, 318, 319, 320, 321, 327, 329, 368, 432, 433, 439, 440, 441, 442, 443, 444, 445, 446, 449], [0.3402, 0.1, 0.09349, 0.06411, 0.001402, 0.001597, 0.8426, 0.8462, 0.8222, 0.8228, 0.09276, 0.1772, 0.05321, 0.0001593, 0.08638, 0.03574, 0.3057, 0.8184, 0.8522, 0.857, 0.8361, 0.8069, 0.8192, 0.8158, 0.2708, 0.8334, 0.138, 0.1389, 0.1424, 0.1431, 0.03586, 0.02107, 0.05424, 0.02403, 0.1267, 0.8198, 0.841, 0.7772, 0.8315, 0.133, 0.1391, 0.1395, 0.1389, 0.1155]): _vg.add([_i], _w, 'REPLACE')
_vg = ob_cube_001.vertex_groups.new(name='Bone.013')
for _i, _w in zip([50, 51, 52, 53, 82, 83, 84, 85, 102, 103, 104, 105, 236, 237, 238, 239, 240, 241, 242, 243, 244, 245, 246, 247, 248, 250, 252, 254, 310, 312, 314, 317, 318, 319, 320, 321, 399, 400, 401, 402, 403, 404, 405, 406, 441, 443, 444, 445, 446], [0.9431, 0.943, 0.941, 0.9409, 0.176, 0.176, 0.1704, 0.1704, 0.1317, 0.132, 0.1479, 0.1482, 0.8249, 0.1745, 0.8249, 0.9452, 0.1705, 0.8258, 0.9433, 0.1664, 0.8258, 0.9422, 0.1705, 0.9433, 0.02607, 0.02607, 0.02056, 0.02056, 0.124, 0.1394, 0.1483, 0.1407, 0.8526, 0.8521, 0.8468, 0.8462, 0.8274, 0.8281, 0.8288, 0.8281, 0.02543, 0.02154, 0.01757, 0.02154, 0.001411, 0.8582, 0.8514, 0.8495, 0.8513]): _vg.add([_i], _w, 'REPLACE')
_vg = ob_cube_001.vertex_groups.new(name='Bone.014')
for _i, _w in zip([30, 31, 32, 33, 50, 51, 52, 53, 82, 83, 84, 85, 86, 87, 88, 89, 164, 165, 166, 167, 236, 237, 238, 239, 240, 241, 242, 243, 244, 245, 246, 247, 248, 249, 250, 251, 252, 253, 254, 255, 256, 257, 258, 259, 365, 399, 400, 401, 402, 403, 404, 405, 406, 407, 408, 409, 410], [0.9991, 0.9991, 0.9993, 0.9993, 0.01357, 0.0136, 0.01489, 0.01495, 0.8229, 0.8229, 0.8286, 0.8286, 0.9915, 0.9915, 0.9925, 0.9925, 0.9994, 0.9995, 0.9994, 0.9993, 0.1701, 0.8245, 0.1701, 0.01181, 0.8285, 0.169, 0.01279, 0.8326, 0.1691, 0.01372, 0.8285, 0.01281, 0.9617, 0.9916, 0.9617, 0.9923, 0.9645, 0.993, 0.9645, 0.9923, 0.9978, 0.9978, 0.9982, 0.9982, 0.9998, 0.1678, 0.167, 0.1662, 0.167, 0.9621, 0.964, 0.966, 0.964, 0.9979, 0.9981, 0.9983, 0.9981]): _vg.add([_i], _w, 'REPLACE')
_vg = ob_cube_001.vertex_groups.new(name='Bone.005')
for _i, _w in zip([4, 6, 7, 14, 16, 17, 18, 19, 108, 109, 117, 120, 122, 124, 125, 126, 127, 129, 131, 133, 134, 135, 141, 142, 152, 313, 315, 316, 322, 324, 325, 326, 327, 328, 329, 339, 341, 351, 356, 361, 362, 363, 368, 440, 441, 442, 447, 448, 449, 450, 457], [0.03186, 0.0036, 0.03249, 0.001735, 0.5965, 0.5987, 0.1594, 0.1932, 0.008583, 0.005651, 0.009462, 0.003507, 0.0424, 0.6766, 0.1582, 0.1603, 0.05494, 0.06961, 0.5722, 0.1668, 0.04588, 0.1657, 0.08942, 0.1305, 0.02998, 0.0813, 0.07698, 0.3235, 0.06933, 0.08161, 0.1937, 0.003283, 0.1256, 0.009711, 0.1186, 0.06794, 0.05916, 0.5291, 0.4134, 0.05841, 0.1105, 0.0901, 0.09351, 0.02147, 0.07964, 0.005281, 0.07234, 0.1264, 0.1292, 0.118, 0.08834]): _vg.add([_i], _w, 'REPLACE')
_vg = ob_cube_001.vertex_groups.new(name='Bone.015')
for _i, _w in zip([16, 17, 18, 19, 54, 55, 56, 57, 106, 107, 108, 109, 122, 124, 131, 134, 263, 265, 266, 268, 269, 271, 313, 315, 316, 322, 323, 324, 325, 326, 327, 328, 329, 330, 331, 332, 333, 334, 339, 340, 341, 412, 413, 414, 441, 447, 448, 449, 450, 451, 452, 453, 454, 457], [0.09394, 0.1052, 0.1932, 0.1737, 0.1464, 0.1464, 0.1673, 0.1673, 0.9165, 0.917, 0.907, 0.9091, 0.008244, 0.1065, 0.1351, 0.02415, 0.138, 0.008338, 0.1547, 0.008352, 0.1681, 0.1545, 0.0495, 0.01507, 0.3498, 0.749, 0.924, 0.7556, 0.3385, 0.9161, 0.7807, 0.8989, 0.7923, 0.9142, 0.8358, 0.8349, 0.8054, 0.8048, 0.07622, 0.02357, 0.07799, 0.001098, 0.009203, 0.001073, 0.1023, 0.7573, 0.7901, 0.7263, 0.7805, 0.8468, 0.8214, 0.8007, 0.8211, 0.1504]): _vg.add([_i], _w, 'REPLACE')
_vg = ob_cube_001.vertex_groups.new(name='Bone.016')
for _i, _w in zip([54, 55, 56, 57, 90, 91, 92, 93, 106, 107, 108, 109, 260, 261, 262, 263, 264, 265, 266, 267, 268, 269, 270, 271, 274, 275, 323, 326, 328, 330, 331, 332, 333, 334, 411, 412, 413, 414, 417, 451, 452, 453, 454], [0.8313, 0.8311, 0.8034, 0.8034, 0.1291, 0.129, 0.1415, 0.1415, 0.01297, 0.01336, 0.02924, 0.02986, 0.8468, 0.1236, 0.8467, 0.8417, 0.1331, 0.8266, 0.8201, 0.1417, 0.8265, 0.8017, 0.1331, 0.8202, 0.006907, 0.006894, 0.006467, 0.02072, 0.03095, 0.02154, 0.1507, 0.1516, 0.1765, 0.1774, 0.8543, 0.8393, 0.8255, 0.8393, 0.006175, 0.1414, 0.1634, 0.1798, 0.1636]): _vg.add([_i], _w, 'REPLACE')
_vg = ob_cube_001.vertex_groups.new(name='Bone.017')
for _i, _w in zip([34, 35, 36, 37, 56, 57, 90, 91, 92, 93, 168, 169, 170, 171, 260, 261, 262, 264, 265, 267, 268, 269, 270, 272, 273, 274, 275, 364, 411, 412, 413, 414, 415, 416, 417, 418], [0.9928, 0.993, 0.9898, 0.9899, 0.003506, 0.00355, 0.8673, 0.8673, 0.8535, 0.8535, 0.9942, 0.9926, 0.9944, 0.9961, 0.1297, 0.8732, 0.1298, 0.8627, 0.1438, 0.8532, 0.1439, 0.004905, 0.8627, 0.9767, 0.9767, 0.9706, 0.9706, 0.999, 0.1242, 0.1348, 0.1445, 0.1348, 0.9795, 0.9751, 0.9709, 0.9751]): _vg.add([_i], _w, 'REPLACE')
_vg = ob_cube_001.vertex_groups.new(name='Bone.006')
for _i, _w in zip([4, 7, 16, 17, 18, 19, 20, 21, 117, 118, 120, 121, 122, 124, 125, 126, 127, 129, 131, 133, 134, 135, 192, 195, 335, 337, 351, 356, 362, 363, 368, 372, 377, 378, 455, 456, 458], [0.7427, 0.7397, 0.05275, 0.05326, 0.05769, 0.06004, 0.459, 0.4627, 0.857, 0.4908, 0.8742, 0.7749, 0.2305, 0.08655, 0.7211, 0.04054, 0.087, 0.126, 0.1112, 0.6591, 0.2204, 0.06952, 0.1004, 0.09859, 0.07182, 0.07226, 0.1683, 0.2104, 0.6957, 0.7736, 0.009223, 0.8987, 0.01946, 0.1309, 0.06878, 0.05091, 0.04401]): _vg.add([_i], _w, 'REPLACE')
_vg = ob_cube_001.vertex_groups.new(name='Bone.018')
for _i, _w in zip([18, 19, 20, 21, 58, 59, 60, 61, 106, 107, 110, 111, 112, 113, 117, 118, 120, 122, 124, 131, 133, 134, 279, 282, 285, 287, 322, 323, 324, 325, 335, 336, 337, 338, 339, 340, 341, 342, 343, 344, 345, 346, 362, 363, 372, 447, 448, 450, 455, 456, 457, 458, 459, 460, 461, 462], [0.5572, 0.5448, 0.5195, 0.5183, 0.03891, 0.03887, 0.05878, 0.05912, 0.00538, 0.0002833, 0.8041, 0.8025, 0.7349, 0.738, 0.07305, 0.5021, 0.06402, 0.6813, 0.09567, 0.1295, 0.02261, 0.6777, 0.02932, 0.05053, 0.05987, 0.05082, 0.1451, 0.004909, 0.1279, 0.4161, 0.8828, 0.8192, 0.8807, 0.7753, 0.772, 0.7157, 0.7811, 0.7789, 0.1821, 0.1818, 0.2031, 0.2046, 0.1396, 0.1069, 0.05743, 0.1444, 0.02504, 0.04999, 0.8976, 0.8569, 0.6883, 0.8654, 0.1709, 0.1912, 0.2019, 0.1929]): _vg.add([_i], _w, 'REPLACE')
_vg = ob_cube_001.vertex_groups.new(name='Bone.019')
for _i, _w in zip([58, 59, 60, 61, 94, 95, 96, 97, 110, 111, 112, 113, 276, 277, 278, 279, 280, 281, 282, 283, 284, 285, 286, 287, 290, 291, 325, 335, 336, 337, 338, 339, 340, 341, 342, 343, 344, 345, 346, 419, 420, 421, 422, 425, 455, 456, 457, 458, 459, 460, 461, 462], [0.7529, 0.7525, 0.7044, 0.7043, 0.05587, 0.05589, 0.07302, 0.07297, 0.1667, 0.1674, 0.1988, 0.1973, 0.1969, 0.05052, 0.197, 0.768, 0.06314, 0.2206, 0.7316, 0.07481, 0.2207, 0.6989, 0.06306, 0.7317, 0.004662, 0.004518, 0.009161, 0.0136, 0.1567, 0.01522, 0.1821, 0.05214, 0.2016, 0.05173, 0.1816, 0.7647, 0.7647, 0.7173, 0.7158, 0.1878, 0.2068, 0.2222, 0.2067, 0.00591, 0.004924, 0.03297, 0.05646, 0.03115, 0.7818, 0.7445, 0.7125, 0.7433]): _vg.add([_i], _w, 'REPLACE')
_vg = ob_cube_001.vertex_groups.new(name='Bone.020')
for _i, _w in zip([38, 39, 40, 41, 58, 59, 60, 61, 94, 95, 96, 97, 172, 173, 174, 175, 276, 277, 278, 279, 280, 281, 282, 283, 284, 285, 286, 287, 288, 289, 290, 291, 343, 344, 345, 346, 355, 419, 420, 421, 422, 423, 424, 425, 426, 459, 460, 461, 462], [0.9908, 0.9912, 0.985, 0.9853, 0.2014, 0.2018, 0.2331, 0.233, 0.9406, 0.9406, 0.9208, 0.9208, 0.9913, 0.9879, 0.9914, 0.9947, 0.7909, 0.9465, 0.7907, 0.1915, 0.9322, 0.7603, 0.2157, 0.9186, 0.7602, 0.2368, 0.9323, 0.2154, 0.9804, 0.9805, 0.9704, 0.9704, 0.04714, 0.04728, 0.06646, 0.06669, 0.9978, 0.8017, 0.7781, 0.7577, 0.7781, 0.9835, 0.9766, 0.9696, 0.9765, 0.03761, 0.05645, 0.06933, 0.05665]): _vg.add([_i], _w, 'REPLACE')
_vg = ob_cube_001.vertex_groups.new(name='Bone.021')
for _i, _w in zip([0, 1, 2, 3, 62, 63, 64, 65, 66, 67, 68, 69, 121, 128, 129, 150, 154, 157, 158, 176, 177, 178, 179, 180, 181, 182, 183, 184, 185, 186, 187, 188, 189, 190, 191, 192, 193, 194, 195, 347, 348, 349, 350, 352, 353, 354, 357, 375, 376, 377, 378, 463, 464, 465, 466, 467, 468, 469, 470], [0.2474, 0.2205, 0.2208, 0.2447, 0.9517, 0.9528, 0.9529, 0.9515, 0.9306, 0.9304, 0.9308, 0.93, 0.0126, 0.01637, 0.01571, 0.206, 0.2345, 0.2066, 0.2296, 0.77, 0.9544, 0.7768, 0.9537, 0.7774, 0.9543, 0.7684, 0.9527, 0.9943, 0.9328, 0.9944, 0.9319, 0.9944, 0.9319, 0.9943, 0.9311, 0.1685, 0.1564, 0.1583, 0.167, 0.9946, 0.7709, 0.7817, 0.775, 0.9944, 0.9945, 0.7821, 0.9945, 0.1492, 0.1633, 0.1643, 0.1715, 0.162, 0.1641, 0.164, 0.1607, 0.1134, 0.1129, 0.1131, 0.1103]): _vg.add([_i], _w, 'REPLACE')
_m = ob_cube_001.modifiers.new('Armature', 'ARMATURE')
_m.object = ob_rightarm

# ---- collection membership
col_collection.objects.link(ob_cube)
col_collection.objects.link(ob_leftarm)
col_collection.objects.link(ob_rightarm)
col_collection.objects.link(ob_cube_001)

# ---- scene / render settings (as saved in the file)
scene.frame_start = 0; scene.frame_end = 200; scene.frame_set(75)
scene.render.engine = 'BLENDER_EEVEE_NEXT'
scene.render.fps = 60
scene.cycles.use_denoising = False
scene.cycles.samples = 128
scene.cycles.sampling_pattern = 'TABULATED_SOBOL'
scene.cycles.use_adaptive_sampling = False
scene.cycles.use_light_tree = False
scene.view_settings.view_transform = 'Filmic'
bpy.context.view_layer.update()

# ---- added for rendering (the .blend has no active camera and no usable light): camera, sun
cam_auto = bpy.data.cameras.new('AutoCamera')
cam_auto.lens = 50.0
cam_auto.sensor_width = 36.0
cam_auto.clip_end = 1000.0
ob_auto_camera = bpy.data.objects.new('AutoCamera', cam_auto)
scene.collection.objects.link(ob_auto_camera)
ob_auto_camera.location = (9.64516, -11.5651, 4.88085)
ob_auto_camera.rotation_euler = (1.09748, -7.21219e-08, 0.694738)
scene.camera = ob_auto_camera
light_auto_sun = bpy.data.lights.new('AutoSun', 'SUN')
light_auto_sun.energy = 3.0
light_auto_sun.angle = 0.0523599
ob_auto_sun = bpy.data.objects.new('AutoSun', light_auto_sun)
scene.collection.objects.link(ob_auto_sun)
ob_auto_sun.rotation_euler = (0.872665, 0.174533, 0.523599)
bpy.context.view_layer.update()
